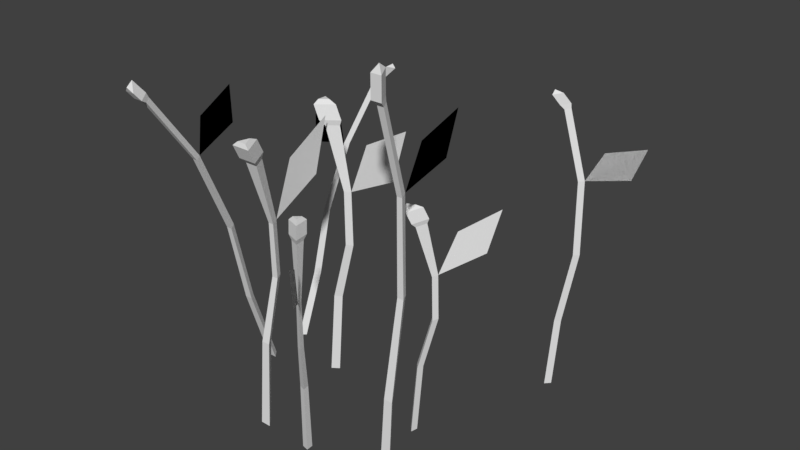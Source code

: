 # Source: Poppy_1.blend  (saved by Blender 2.79.0; exported with 4.5.12 LTS)
import bpy
from mathutils import Matrix  # noqa: F401  (used for matrix-valued properties, if any)

bpy.ops.wm.read_factory_settings(use_empty=True)
scene = bpy.context.scene
scene.name = 'Scene'

# ---- collections
col_collection_1 = bpy.data.collections.new('Collection 1'); scene.collection.children.link(col_collection_1)

# ---- materials (node trees are filled in below, after node groups)
mat_poppy_mat_001 = bpy.data.materials.new('Poppy_Mat.001')
mat_poppy_mat_001.alpha_threshold = 0.0
mat_poppy_mat_001.use_transparent_shadow = False
mat_poppy_mat_001.roughness = 0.5

# ---- material node trees

# ---- world
world_world = bpy.data.worlds.new('World'); scene.world = world_world
world_world.color = (0.05088, 0.05088, 0.05088)
world_world.use_sun_shadow = False
world_world.sun_shadow_jitter_overblur = 0.0
world_world.cycles.sampling_method = 'MANUAL'

# ---- meshes
me_poppy_2_001 = bpy.data.meshes.new('Poppy_2.001')
me_poppy_2_001.from_pydata([(0.3191, -0.07607, 0.3264), (0.314, 0.8725, 0.3262), (0.2914, -0.07607, 0.3264), (0.2966, 0.8725, 0.3262), (0.3126, 0.6561, 0.2687), (0.2966, 0.4115, 0.2659), (0.2938, 0.1666, 0.3091), (0.3053, 0.7594, 0.1971), (0.3053, -0.07607, 0.3079), (0.3053, 0.8768, 0.3083), (0.3053, 0.1669, 0.2905), (0.3053, 0.4134, 0.2475), (0.3053, 0.6596, 0.2505), (0.298, 0.6561, 0.2687), (0.3139, 0.4115, 0.2659), (0.3168, 0.1666, 0.3091), (0.3053, 0.7961, 0.07366), (0.3053, 0.6917, 0.1126), (0.3192, 0.8851, 0.3384), (0.2913, 0.8851, 0.3384), (0.3053, 0.8911, 0.3096), (0.3053, 0.7594, 0.1971), (0.3053, 0.6596, 0.2505), (0.3053, 0.7961, 0.07366), (0.3053, 0.6917, 0.1126), (0.3053, 0.9474, 0.3096), (0.2913, 0.9414, 0.3384), (0.3192, 0.9414, 0.3384), (0.3053, 0.9612, 0.3288), (-0.3075, 0.491, -0.1175), (-0.3075, 0.5693, -0.1197), (-0.3075, 0.4509, -0.2275), (-0.3075, 0.5278, -0.2153), (-0.3075, 0.6061, -0.3601), (-0.2948, 0.5982, -0.3832), (-0.3202, 0.5982, -0.3832), (-0.3075, 0.491, -0.1175), (-0.3075, 0.5693, -0.1197), (-0.318, 0.09718, -0.107), (-0.3154, 0.2747, -0.1545), (-0.3009, 0.4462, -0.2422), (-0.3075, 0.4509, -0.2275), (-0.3075, 0.2784, -0.1389), (-0.3075, 0.09979, -0.09085), (-0.3075, 0.5962, -0.3539), (-0.3075, -0.07312, -0.02138), (-0.3075, 0.5278, -0.2153), (-0.2971, 0.09718, -0.107), (-0.2997, 0.2747, -0.1545), (-0.3142, 0.4462, -0.2422), (-0.2996, 0.5909, -0.3681), (-0.2949, -0.07548, -0.03768), (-0.3154, 0.5909, -0.3681), (-0.3201, -0.07548, -0.03768), (0.3567, -0.07607, -0.27), (0.3561, 0.7, -0.2741), (0.3526, -0.07607, -0.2922), (0.3535, 0.7, -0.2881), (0.4022, 0.523, -0.2839), (0.4021, 0.3229, -0.2971), (0.3669, 0.1225, -0.2929), (0.4587, 0.6075, -0.3004), (0.3696, -0.07607, -0.2839), (0.3693, 0.7035, -0.2838), (0.3836, 0.1227, -0.2865), (0.4182, 0.3244, -0.2929), (0.4157, 0.5258, -0.2925), (0.4, 0.523, -0.2956), (0.4047, 0.3229, -0.2832), (0.3703, 0.1225, -0.2745), (0.558, 0.6375, -0.3189), (0.5267, 0.5521, -0.3131), (0.3472, 0.7104, -0.2681), (0.343, 0.7104, -0.2905), (0.3682, 0.7153, -0.2836), (0.4587, 0.6075, -0.3004), (0.4157, 0.5258, -0.2925), (0.558, 0.6375, -0.3189), (0.5267, 0.5521, -0.3131), (-0.2603, -0.05592, 0.119), (-0.265, 0.777, 0.4494), (-0.2855, -0.05592, 0.119), (-0.2808, 0.777, 0.4494), (-0.2663, 0.5962, 0.3234), (-0.2808, 0.3819, 0.2358), (-0.2834, 0.1599, 0.1883), (-0.2729, 0.6982, 0.2966), (-0.2729, -0.05297, 0.1027), (-0.2729, 0.7837, 0.4352), (-0.2729, 0.1632, 0.1721), (-0.2729, 0.3864, 0.2202), (-0.2729, 0.6021, 0.3087), (-0.2796, 0.5962, 0.3234), (-0.265, 0.3819, 0.2358), (-0.2625, 0.1599, 0.1883), (-0.2729, 0.7501, 0.201), (-0.2729, 0.6522, 0.1988), (-0.2602, 0.7862, 0.4645), (-0.2856, 0.7862, 0.4645), (-0.2729, 0.796, 0.4413), (-0.2729, 0.6982, 0.2966), (-0.2729, 0.6021, 0.3087), (-0.2729, 0.7501, 0.201), (-0.2729, 0.6522, 0.1988), (-0.07164, -0.07607, 0.3264), (-0.06882, 0.6354, 0.3173), (-0.09931, -0.07607, 0.3264), (-0.1021, 0.6354, 0.3173), (-0.07815, 0.4683, 0.2687), (-0.09412, 0.3219, 0.2659), (-0.09697, 0.1572, 0.3091), (-0.08547, 0.6112, 0.1971), (-0.08547, -0.07607, 0.3079), (-0.08547, 0.6387, 0.2837), (-0.08547, 0.1572, 0.2905), (-0.08547, 0.3232, 0.2475), (-0.08547, 0.4715, 0.2505), (-0.09279, 0.4683, 0.2687), (-0.07682, 0.3219, 0.2659), (-0.07398, 0.1572, 0.3091), (-0.08547, 0.6795, 0.07366), (-0.08547, 0.5405, 0.1126), (-0.06049, 0.6482, 0.329), (-0.1105, 0.6482, 0.329), (-0.08547, 0.6531, 0.2786), (-0.06049, 0.6849, 0.3458), (-0.1105, 0.6849, 0.3458), (-0.08547, 0.6897, 0.2954), (-0.07298, 0.696, 0.3421), (-0.09796, 0.696, 0.3421), (-0.08547, 0.6984, 0.3169), (0.228, -0.06086, 0.1313), (0.235, 0.5083, 0.1282), (0.2135, -0.06086, 0.1147), (0.2175, 0.5083, 0.1082), (0.2594, 0.3746, 0.09701), (0.2527, 0.2575, 0.08594), (0.2252, 0.1257, 0.1069), (0.2987, 0.489, 0.05495), (0.232, -0.06086, 0.1132), (0.2465, 0.5109, 0.1005), (0.2424, 0.1258, 0.1041), (0.2684, 0.2586, 0.08144), (0.2665, 0.3772, 0.08306), (0.2517, 0.3746, 0.08819), (0.2618, 0.2575, 0.09636), (0.2373, 0.1257, 0.1208), (0.3731, 0.5436, -0.01001), (0.3496, 0.4324, 0.01046), (0.2324, 0.5186, 0.1394), (0.2061, 0.5186, 0.1093), (0.2496, 0.5225, 0.09781), (0.2222, 0.5479, 0.1482), (0.196, 0.5479, 0.1181), (0.2395, 0.5518, 0.1066), (0.2179, 0.5568, 0.1388), (0.2047, 0.5568, 0.1237), (0.2265, 0.5587, 0.118), (-0.1272, -0.07607, 0.03899), (-0.1181, 0.6354, 0.04199), (-0.1266, -0.07607, 0.01133), (-0.1175, 0.6354, 0.008691), (-0.06931, 0.4683, 0.03363), (-0.06623, 0.3219, 0.01772), (-0.1093, 0.1572, 0.01401), (0.002387, 0.6112, 0.02774), (-0.1084, -0.07607, 0.02553), (-0.08416, 0.6387, 0.02601), (-0.09102, 0.1572, 0.02588), (-0.04796, 0.3232, 0.02674), (-0.05103, 0.4715, 0.02668), (-0.06902, 0.4683, 0.01899), (-0.06658, 0.3219, 0.03502), (-0.1098, 0.1572, 0.037), (0.1258, 0.6795, 0.03021), (0.0869, 0.5405, 0.02943), (-0.13, 0.6482, 0.05008), (-0.129, 0.6482, 0.0001324), (-0.07906, 0.6531, 0.02611), (-0.1468, 0.6849, 0.04975), (-0.1458, 0.6849, -0.0002033), (-0.09585, 0.6897, 0.02578), (-0.1429, 0.696, 0.03733), (-0.1424, 0.696, 0.01236), (-0.1174, 0.6984, 0.02535), (0.06188, -0.06086, 0.3425), (0.06485, 0.5083, 0.3496), (0.07883, -0.06086, 0.3283), (0.08526, 0.5083, 0.3324), (0.09556, 0.3746, 0.3746), (0.1068, 0.2575, 0.3681), (0.08632, 0.1257, 0.3401), (0.1368, 0.489, 0.4147), (0.0799, -0.06086, 0.3468), (0.09234, 0.5109, 0.3616), (0.08882, 0.1258, 0.3574), (0.111, 0.2586, 0.3838), (0.1094, 0.3772, 0.3819), (0.1045, 0.3746, 0.3671), (0.09617, 0.2575, 0.377), (0.07223, 0.1257, 0.3519), (0.2003, 0.5436, 0.4904), (0.1803, 0.4324, 0.4665), (0.05372, 0.5186, 0.3467), (0.08435, 0.5186, 0.321), (0.09497, 0.5225, 0.3648), (0.04509, 0.5479, 0.3364), (0.07571, 0.5479, 0.3107), (0.08633, 0.5518, 0.3545), (0.05463, 0.5568, 0.3322), (0.06994, 0.5568, 0.3194), (0.07525, 0.5587, 0.3412), (-0.2689, 0.8051, 0.4777), (-0.2942, 0.8051, 0.4777), (-0.2816, 0.8309, 0.4684), (-0.2804, 0.8184, 0.485), (-0.2958, 0.6281, -0.4032), (-0.2831, 0.6359, -0.3801), (-0.2704, 0.6281, -0.4032), (-0.279, 0.6396, -0.4028), (0.3273, 0.7358, -0.2788), (0.3315, 0.7358, -0.2564), (0.3525, 0.7407, -0.2719), (0.3331, 0.7471, -0.2648)], [], [(12, 9, 1, 4), (4, 1, 3, 13), (13, 3, 9, 12), (2, 6, 10, 8), (6, 5, 11, 10), (5, 13, 12, 11), (0, 15, 6, 2), (15, 14, 5, 6), (14, 4, 13, 5), (8, 10, 15, 0), (11, 12, 4, 14), (16, 12, 7), (15, 10, 11, 14), (16, 17, 12), (9, 3, 19, 20), (3, 1, 18, 19), (1, 9, 20, 18), (23, 21, 22), (23, 22, 24), (20, 19, 26, 25), (19, 18, 27, 26), (38, 39, 48, 47), (40, 50, 44, 41), (30, 31, 29), (50, 52, 35, 34), (39, 49, 40, 48), (48, 40, 41, 42), (37, 41, 46), (45, 43, 38, 53), (38, 43, 42, 39), (44, 50, 34, 33), (53, 38, 47, 51), (47, 48, 42, 43), (52, 44, 33, 35), (42, 41, 49, 39), (41, 44, 52, 49), (37, 36, 41), (30, 32, 31), (51, 47, 43, 45), (49, 52, 50, 40), (66, 63, 55, 58), (58, 55, 57, 67), (67, 57, 63, 66), (56, 60, 64, 62), (60, 59, 65, 64), (59, 67, 66, 65), (54, 69, 60, 56), (69, 68, 59, 60), (68, 58, 67, 59), (62, 64, 69, 54), (65, 66, 58, 68), (70, 66, 61), (69, 64, 65, 68), (70, 71, 66), (63, 57, 73, 74), (57, 55, 72, 73), (55, 63, 74, 72), (77, 75, 76), (77, 76, 78), (25, 26, 28), (26, 27, 28), (27, 25, 28), (18, 20, 25, 27), (91, 88, 80, 83), (83, 80, 82, 92), (92, 82, 88, 91), (81, 85, 89, 87), (85, 84, 90, 89), (84, 92, 91, 90), (79, 94, 85, 81), (94, 93, 84, 85), (93, 83, 92, 84), (87, 89, 94, 79), (90, 91, 83, 93), (95, 91, 86), (94, 89, 90, 93), (95, 96, 91), (88, 82, 98, 99), (82, 80, 97, 98), (80, 88, 99, 97), (102, 100, 101), (102, 101, 103), (116, 113, 105, 108), (108, 105, 107, 117), (117, 107, 113, 116), (106, 110, 114, 112), (110, 109, 115, 114), (109, 117, 116, 115), (104, 119, 110, 106), (119, 118, 109, 110), (118, 108, 117, 109), (112, 114, 119, 104), (115, 116, 108, 118), (120, 116, 111), (119, 114, 115, 118), (120, 121, 116), (113, 107, 123, 124), (107, 105, 122, 123), (105, 113, 124, 122), (124, 123, 126, 127), (123, 122, 125, 126), (122, 124, 127, 125), (127, 126, 129, 130), (126, 125, 128, 129), (125, 127, 130, 128), (128, 130, 129), (143, 140, 132, 135), (135, 132, 134, 144), (144, 134, 140, 143), (133, 137, 141, 139), (137, 136, 142, 141), (136, 144, 143, 142), (131, 146, 137, 133), (146, 145, 136, 137), (145, 135, 144, 136), (139, 141, 146, 131), (142, 143, 135, 145), (147, 143, 138), (146, 141, 142, 145), (147, 148, 143), (140, 134, 150, 151), (134, 132, 149, 150), (132, 140, 151, 149), (151, 150, 153, 154), (150, 149, 152, 153), (149, 151, 154, 152), (154, 153, 156, 157), (153, 152, 155, 156), (152, 154, 157, 155), (155, 157, 156), (170, 167, 159, 162), (162, 159, 161, 171), (171, 161, 167, 170), (160, 164, 168, 166), (164, 163, 169, 168), (163, 171, 170, 169), (158, 173, 164, 160), (173, 172, 163, 164), (172, 162, 171, 163), (166, 168, 173, 158), (169, 170, 162, 172), (174, 170, 165), (173, 168, 169, 172), (174, 175, 170), (167, 161, 177, 178), (161, 159, 176, 177), (159, 167, 178, 176), (178, 177, 180, 181), (177, 176, 179, 180), (176, 178, 181, 179), (181, 180, 183, 184), (180, 179, 182, 183), (179, 181, 184, 182), (182, 184, 183), (197, 194, 186, 189), (189, 186, 188, 198), (198, 188, 194, 197), (187, 191, 195, 193), (191, 190, 196, 195), (190, 198, 197, 196), (185, 200, 191, 187), (200, 199, 190, 191), (199, 189, 198, 190), (193, 195, 200, 185), (196, 197, 189, 199), (201, 197, 192), (200, 195, 196, 199), (201, 202, 197), (194, 188, 204, 205), (188, 186, 203, 204), (186, 194, 205, 203), (205, 204, 207, 208), (204, 203, 206, 207), (203, 205, 208, 206), (208, 207, 210, 211), (207, 206, 209, 210), (206, 208, 211, 209), (209, 211, 210), (99, 98, 213, 214), (98, 97, 212, 213), (97, 99, 214, 212), (214, 213, 215), (213, 212, 215), (212, 214, 215), (34, 35, 216, 218), (218, 216, 219), (33, 34, 218, 217), (35, 33, 217, 216), (74, 73, 220, 222), (217, 218, 219), (216, 217, 219), (73, 72, 221, 220), (72, 74, 222, 221), (221, 222, 223), (220, 221, 223), (222, 220, 223)])
me_poppy_2_001.polygons.foreach_set('use_smooth', [True] * 196)
_k = set([(0, 15), (1, 3), (1, 4), (1, 9), (1, 18), (2, 6), (3, 9), (3, 13), (3, 19), (4, 12), (4, 13), (4, 14), (5, 6), (5, 11), (5, 13), (5, 14), (6, 10), (6, 15), (8, 10), (9, 12), (9, 20), (10, 11), (10, 15), (11, 12), (11, 14), (12, 13), (14, 15), (18, 19), (18, 20), (18, 27), (19, 20), (19, 26), (20, 25), (25, 26), (25, 27), (25, 28), (26, 27), (26, 28), (27, 28), (33, 34), (33, 35), (33, 44), (33, 217), (34, 35), (34, 50), (34, 218), (35, 52), (35, 216), (38, 39), (38, 43), (38, 47), (38, 53), (39, 42), (39, 48), (39, 49), (40, 41), (40, 48), (40, 49), (40, 50), (41, 42), (41, 44), (41, 49), (42, 43), (42, 48), (43, 45), (43, 47), (44, 50), (44, 52), (47, 48), (47, 51), (49, 52), (50, 52), (54, 69), (55, 57), (55, 58), (55, 63), (55, 72), (56, 60), (57, 63), (57, 67), (57, 73), (58, 66), (58, 67), (58, 68), (59, 60), (59, 65), (59, 67), (59, 68), (60, 64), (60, 69), (62, 64), (63, 66), (63, 74), (64, 65), (64, 69), (65, 66), (65, 68), (66, 67), (68, 69), (72, 73), (72, 74), (72, 221), (73, 74), (73, 220), (74, 222), (79, 94), (80, 82), (80, 83), (80, 88), (80, 97), (81, 85), (82, 88), (82, 92), (82, 98), (83, 91), (83, 92), (83, 93), (84, 85), (84, 90), (84, 92), (84, 93), (85, 89), (85, 94), (87, 89), (88, 91), (88, 99), (89, 90), (89, 94), (90, 91), (90, 93), (91, 92), (93, 94), (97, 98), (97, 99), (97, 212), (98, 99), (98, 213), (99, 214), (104, 119), (105, 107), (105, 108), (105, 113), (105, 122), (106, 110), (107, 113), (107, 117), (107, 123), (108, 116), (108, 117), (108, 118), (109, 110), (109, 115), (109, 117), (109, 118), (110, 114), (110, 119), (112, 114), (113, 116), (113, 124), (114, 115), (114, 119), (115, 116), (115, 118), (116, 117), (118, 119), (122, 123), (122, 124), (122, 125), (123, 124), (123, 126), (124, 127), (125, 126), (125, 127), (125, 128), (126, 127), (126, 129), (127, 130), (128, 129), (128, 130), (129, 130), (131, 146), (132, 134), (132, 135), (132, 140), (132, 149), (133, 137), (134, 140), (134, 144), (134, 150), (135, 143), (135, 144), (135, 145), (136, 137), (136, 142), (136, 144), (136, 145), (137, 141), (137, 146), (139, 141), (140, 143), (140, 151), (141, 142), (141, 146), (142, 143), (142, 145), (143, 144), (145, 146), (149, 150), (149, 151), (149, 152), (150, 151), (150, 153), (151, 154), (152, 153), (152, 154), (152, 155), (153, 154), (153, 156), (154, 157), (155, 156), (155, 157), (156, 157), (158, 173), (159, 161), (159, 162), (159, 167), (159, 176), (160, 164), (161, 167), (161, 171), (161, 177), (162, 170), (162, 171), (162, 172), (163, 164), (163, 169), (163, 171), (163, 172), (164, 168), (164, 173), (166, 168), (167, 170), (167, 178), (168, 169), (168, 173), (169, 170), (169, 172), (170, 171), (172, 173), (176, 177), (176, 178), (176, 179), (177, 178), (177, 180), (178, 181), (179, 180), (179, 181), (179, 182), (180, 181), (180, 183), (181, 184), (182, 183), (182, 184), (183, 184), (185, 200), (186, 188), (186, 189), (186, 194), (186, 203), (187, 191), (188, 194), (188, 198), (188, 204), (189, 197), (189, 198), (189, 199), (190, 191), (190, 196), (190, 198), (190, 199), (191, 195), (191, 200), (193, 195), (194, 197), (194, 205), (195, 196), (195, 200), (196, 197), (196, 199), (197, 198), (199, 200), (203, 204), (203, 205), (203, 206), (204, 205), (204, 207), (205, 208), (206, 207), (206, 208), (206, 209), (207, 208), (207, 210), (208, 211), (209, 210), (209, 211), (210, 211), (212, 213), (212, 214), (212, 215), (213, 214), (213, 215), (214, 215), (216, 217), (216, 218), (216, 219), (217, 218), (217, 219), (218, 219), (220, 221), (220, 222), (220, 223), (221, 222), (221, 223), (222, 223)])
me_poppy_2_001.attributes.new('sharp_edge', 'BOOLEAN', 'EDGE').data.foreach_set('value', [ (min(e.vertices), max(e.vertices)) in _k for e in me_poppy_2_001.edges])
_uv = me_poppy_2_001.uv_layers.new(name='UVMap')
_uv.uv.foreach_set('vector', [0.3871, 0.3836, 0.3921, 0.3836, 0.3921, 0.3886, 0.3871, 0.3886, 0.3871, 0.3836, 0.3921, 0.3836, 0.3921, 0.3886, 0.3871, 0.3886, 0.3871, 0.3836, 0.3921, 0.3836, 0.3921, 0.3886, 0.3871, 0.3886, 0.3871, 0.3836, 0.3921, 0.3836, 0.3921, 0.3886, 0.3871, 0.3886, 0.3871, 0.3836, 0.3921, 0.3836, 0.3921, 0.3886, 0.3871, 0.3886, 0.3871, 0.3836, 0.3921, 0.3836, 0.3921, 0.3886, 0.3871, 0.3886, 0.3871, 0.3836, 0.3921, 0.3836, 0.3921, 0.3886, 0.3871, 0.3886, 0.3871, 0.3836, 0.3921, 0.3836, 0.3921, 0.3886, 0.3871, 0.3886, 0.3871, 0.3836, 0.3921, 0.3836, 0.3921, 0.3886, 0.3871, 0.3886, 0.3871, 0.3836, 0.3921, 0.3836, 0.3921, 0.3886, 0.3871, 0.3886, 0.3871, 0.3836, 0.3921, 0.3836, 0.3921, 0.3886, 0.3871, 0.3886, 0.3871, 0.3836, 0.3921, 0.3836, 0.3921, 0.3886, 0.3871, 0.3836, 0.3921, 0.3836, 0.3921, 0.3886, 0.3871, 0.3886, 0.3871, 0.3836, 0.3921, 0.3836, 0.3921, 0.3886, 0.3871, 0.3836, 0.3921, 0.3836, 0.3921, 0.3886, 0.3871, 0.3886, 0.3871, 0.3836, 0.3921, 0.3836, 0.3921, 0.3886, 0.3871, 0.3886, 0.3871, 0.3836, 0.3921, 0.3836, 0.3921, 0.3886, 0.3871, 0.3886, 0.3871, 0.3836, 0.3921, 0.3836, 0.3921, 0.3886, 0.3871, 0.3836, 0.3921, 0.3836, 0.3921, 0.3886, 0.3871, 0.3886, 0.3921, 0.3886, 0.3921, 0.3886, 0.3871, 0.3886, 0.3871, 0.3886, 0.3921, 0.3886, 0.3921, 0.3886, 0.3871, 0.3886, 0.3871, 0.3836, 0.3921, 0.3836, 0.3921, 0.3886, 0.3871, 0.3886, 0.3871, 0.3836, 0.3921, 0.3836, 0.3921, 0.3886, 0.3871, 0.3886, 0.3871, 0.3836, 0.3921, 0.3836, 0.3921, 0.3886, 0.3871, 0.3836, 0.3921, 0.3836, 0.3921, 0.3886, 0.3871, 0.3886, 0.3871, 0.3836, 0.3921, 0.3836, 0.3921, 0.3886, 0.3871, 0.3886, 0.3871, 0.3836, 0.3921, 0.3836, 0.3921, 0.3886, 0.3871, 0.3886, 0.3871, 0.3836, 0.3921, 0.3836, 0.3921, 0.3886, 0.3871, 0.3836, 0.3921, 0.3836, 0.3921, 0.3886, 0.3871, 0.3886, 0.3871, 0.3836, 0.3921, 0.3836, 0.3921, 0.3886, 0.3871, 0.3886, 0.3871, 0.3836, 0.3921, 0.3836, 0.3921, 0.3886, 0.3871, 0.3886, 0.3871, 0.3836, 0.3921, 0.3836, 0.3921, 0.3886, 0.3871, 0.3886, 0.3871, 0.3836, 0.3921, 0.3836, 0.3921, 0.3886, 0.3871, 0.3886, 0.3871, 0.3836, 0.3921, 0.3836, 0.3921, 0.3886, 0.3871, 0.3886, 0.3871, 0.3836, 0.3921, 0.3836, 0.3921, 0.3886, 0.3871, 0.3886, 0.3871, 0.3836, 0.3921, 0.3836, 0.3921, 0.3886, 0.3871, 0.3886, 0.3871, 0.3836, 0.3921, 0.3836, 0.3921, 0.3886, 0.3871, 0.3836, 0.3921, 0.3836, 0.3921, 0.3886, 0.3871, 0.3836, 0.3921, 0.3836, 0.3921, 0.3886, 0.3871, 0.3886, 0.3871, 0.3836, 0.3921, 0.3836, 0.3921, 0.3886, 0.3871, 0.3886, 0.3871, 0.3836, 0.3921, 0.3836, 0.3921, 0.3886, 0.3871, 0.3886, 0.3871, 0.3836, 0.3921, 0.3836, 0.3921, 0.3886, 0.3871, 0.3886, 0.3871, 0.3836, 0.3921, 0.3836, 0.3921, 0.3886, 0.3871, 0.3886, 0.3871, 0.3836, 0.3921, 0.3836, 0.3921, 0.3886, 0.3871, 0.3886, 0.3871, 0.3836, 0.3921, 0.3836, 0.3921, 0.3886, 0.3871, 0.3886, 0.3871, 0.3836, 0.3921, 0.3836, 0.3921, 0.3886, 0.3871, 0.3886, 0.3871, 0.3836, 0.3921, 0.3836, 0.3921, 0.3886, 0.3871, 0.3886, 0.3871, 0.3836, 0.3921, 0.3836, 0.3921, 0.3886, 0.3871, 0.3886, 0.3871, 0.3836, 0.3921, 0.3836, 0.3921, 0.3886, 0.3871, 0.3886, 0.3871, 0.3836, 0.3921, 0.3836, 0.3921, 0.3886, 0.3871, 0.3886, 0.3871, 0.3836, 0.3921, 0.3836, 0.3921, 0.3886, 0.3871, 0.3886, 0.3871, 0.3836, 0.3921, 0.3836, 0.3921, 0.3886, 0.3871, 0.3836, 0.3921, 0.3836, 0.3921, 0.3886, 0.3871, 0.3886, 0.3871, 0.3836, 0.3921, 0.3836, 0.3921, 0.3886, 0.3871, 0.3836, 0.3921, 0.3836, 0.3921, 0.3886, 0.3871, 0.3886, 0.3871, 0.3836, 0.3921, 0.3836, 0.3921, 0.3886, 0.3871, 0.3886, 0.3871, 0.3836, 0.3921, 0.3836, 0.3921, 0.3886, 0.3871, 0.3886, 0.3871, 0.3836, 0.3921, 0.3836, 0.3921, 0.3886, 0.3871, 0.3836, 0.3921, 0.3836, 0.3921, 0.3886, 0.3871, 0.3886, 0.3921, 0.3886, 0.3871, 0.3886, 0.3871, 0.3886, 0.3921, 0.3886, 0.3871, 0.3886, 0.3871, 0.3886, 0.3921, 0.3886, 0.3871, 0.3886, 0.3871, 0.3886, 0.3921, 0.3886, 0.3921, 0.3886, 0.3871, 0.3886, 0.3871, 0.3836, 0.3921, 0.3836, 0.3921, 0.3886, 0.3871, 0.3886, 0.3871, 0.3836, 0.3921, 0.3836, 0.3921, 0.3886, 0.3871, 0.3886, 0.3871, 0.3836, 0.3921, 0.3836, 0.3921, 0.3886, 0.3871, 0.3886, 0.3871, 0.3836, 0.3921, 0.3836, 0.3921, 0.3886, 0.3871, 0.3886, 0.3871, 0.3836, 0.3921, 0.3836, 0.3921, 0.3886, 0.3871, 0.3886, 0.3871, 0.3836, 0.3921, 0.3836, 0.3921, 0.3886, 0.3871, 0.3886, 0.3871, 0.3836, 0.3921, 0.3836, 0.3921, 0.3886, 0.3871, 0.3886, 0.3871, 0.3836, 0.3921, 0.3836, 0.3921, 0.3886, 0.3871, 0.3886, 0.3871, 0.3836, 0.3921, 0.3836, 0.3921, 0.3886, 0.3871, 0.3886, 0.3871, 0.3836, 0.3921, 0.3836, 0.3921, 0.3886, 0.3871, 0.3886, 0.3871, 0.3836, 0.3921, 0.3836, 0.3921, 0.3886, 0.3871, 0.3886, 0.3871, 0.3836, 0.3921, 0.3836, 0.3921, 0.3886, 0.3871, 0.3836, 0.3921, 0.3836, 0.3921, 0.3886, 0.3871, 0.3886, 0.3871, 0.3836, 0.3921, 0.3836, 0.3921, 0.3886, 0.3871, 0.3836, 0.3921, 0.3836, 0.3921, 0.3886, 0.3871, 0.3886, 0.3871, 0.3836, 0.3921, 0.3836, 0.3921, 0.3886, 0.3871, 0.3886, 0.3871, 0.3836, 0.3921, 0.3836, 0.3921, 0.3886, 0.3871, 0.3886, 0.3871, 0.3836, 0.3921, 0.3836, 0.3921, 0.3886, 0.3871, 0.3836, 0.3921, 0.3836, 0.3921, 0.3886, 0.3871, 0.3836, 0.3921, 0.3836, 0.3921, 0.3886, 0.3871, 0.3886, 0.3871, 0.3836, 0.3921, 0.3836, 0.3921, 0.3886, 0.3871, 0.3886, 0.3871, 0.3836, 0.3921, 0.3836, 0.3921, 0.3886, 0.3871, 0.3886, 0.3871, 0.3836, 0.3921, 0.3836, 0.3921, 0.3886, 0.3871, 0.3886, 0.3871, 0.3836, 0.3921, 0.3836, 0.3921, 0.3886, 0.3871, 0.3886, 0.3871, 0.3836, 0.3921, 0.3836, 0.3921, 0.3886, 0.3871, 0.3886, 0.3871, 0.3836, 0.3921, 0.3836, 0.3921, 0.3886, 0.3871, 0.3886, 0.3871, 0.3836, 0.3921, 0.3836, 0.3921, 0.3886, 0.3871, 0.3886, 0.3871, 0.3836, 0.3921, 0.3836, 0.3921, 0.3886, 0.3871, 0.3886, 0.3871, 0.3836, 0.3921, 0.3836, 0.3921, 0.3886, 0.3871, 0.3886, 0.3871, 0.3836, 0.3921, 0.3836, 0.3921, 0.3886, 0.3871, 0.3886, 0.3871, 0.3836, 0.3921, 0.3836, 0.3921, 0.3886, 0.3871, 0.3836, 0.3921, 0.3836, 0.3921, 0.3886, 0.3871, 0.3886, 0.3871, 0.3836, 0.3921, 0.3836, 0.3921, 0.3886, 0.3871, 0.3837, 0.392, 0.3837, 0.392, 0.3886, 0.3871, 0.3886, 0.3871, 0.3837, 0.392, 0.3837, 0.392, 0.3886, 0.3871, 0.3886, 0.3871, 0.3837, 0.392, 0.3837, 0.392, 0.3886, 0.3871, 0.3886, 0.3871, 0.3837, 0.392, 0.3837, 0.392, 0.3886, 0.3871, 0.3886, 0.3871, 0.3837, 0.392, 0.3837, 0.392, 0.3886, 0.3871, 0.3886, 0.3871, 0.3837, 0.392, 0.3837, 0.392, 0.3886, 0.3871, 0.3886, 0.3871, 0.3837, 0.392, 0.3837, 0.392, 0.3886, 0.3871, 0.3886, 0.3871, 0.3837, 0.392, 0.3837, 0.392, 0.3886, 0.3871, 0.3886, 0.3871, 0.3837, 0.392, 0.3837, 0.392, 0.3886, 0.3871, 0.3886, 0.3871, 0.3837, 0.392, 0.3837, 0.392, 0.3886, 0.3871, 0.3836, 0.3921, 0.3836, 0.3921, 0.3886, 0.3871, 0.3886, 0.3871, 0.3836, 0.3921, 0.3836, 0.3921, 0.3886, 0.3871, 0.3886, 0.3871, 0.3836, 0.3921, 0.3836, 0.3921, 0.3886, 0.3871, 0.3886, 0.3871, 0.3836, 0.3921, 0.3836, 0.3921, 0.3886, 0.3871, 0.3886, 0.3871, 0.3836, 0.3921, 0.3836, 0.3921, 0.3886, 0.3871, 0.3886, 0.3871, 0.3836, 0.3921, 0.3836, 0.3921, 0.3886, 0.3871, 0.3886, 0.3871, 0.3836, 0.3921, 0.3836, 0.3921, 0.3886, 0.3871, 0.3886, 0.3871, 0.3836, 0.3921, 0.3836, 0.3921, 0.3886, 0.3871, 0.3886, 0.3871, 0.3836, 0.3921, 0.3836, 0.3921, 0.3886, 0.3871, 0.3886, 0.3871, 0.3836, 0.3921, 0.3836, 0.3921, 0.3886, 0.3871, 0.3886, 0.3871, 0.3836, 0.3921, 0.3836, 0.3921, 0.3886, 0.3871, 0.3886, 0.3871, 0.3836, 0.3921, 0.3836, 0.3921, 0.3886, 0.3871, 0.3836, 0.3921, 0.3836, 0.3921, 0.3886, 0.3871, 0.3886, 0.3871, 0.3836, 0.3921, 0.3836, 0.3921, 0.3886, 0.3871, 0.3837, 0.392, 0.3837, 0.392, 0.3886, 0.3871, 0.3886, 0.3871, 0.3837, 0.392, 0.3837, 0.392, 0.3886, 0.3871, 0.3886, 0.3871, 0.3837, 0.392, 0.3837, 0.392, 0.3886, 0.3871, 0.3886, 0.3871, 0.3837, 0.392, 0.3837, 0.392, 0.3886, 0.3871, 0.3886, 0.3871, 0.3837, 0.392, 0.3837, 0.392, 0.3886, 0.3871, 0.3886, 0.3871, 0.3837, 0.392, 0.3837, 0.392, 0.3886, 0.3871, 0.3886, 0.3871, 0.3837, 0.392, 0.3837, 0.392, 0.3886, 0.3871, 0.3886, 0.3871, 0.3837, 0.392, 0.3837, 0.392, 0.3886, 0.3871, 0.3886, 0.3871, 0.3837, 0.392, 0.3837, 0.392, 0.3886, 0.3871, 0.3886, 0.3871, 0.3837, 0.392, 0.3837, 0.392, 0.3886, 0.3871, 0.3836, 0.3921, 0.3836, 0.3921, 0.3886, 0.3871, 0.3886, 0.3871, 0.3836, 0.3921, 0.3836, 0.3921, 0.3886, 0.3871, 0.3886, 0.3871, 0.3836, 0.3921, 0.3836, 0.3921, 0.3886, 0.3871, 0.3886, 0.3871, 0.3836, 0.3921, 0.3836, 0.3921, 0.3886, 0.3871, 0.3886, 0.3871, 0.3836, 0.3921, 0.3836, 0.3921, 0.3886, 0.3871, 0.3886, 0.3871, 0.3836, 0.3921, 0.3836, 0.3921, 0.3886, 0.3871, 0.3886, 0.3871, 0.3836, 0.3921, 0.3836, 0.3921, 0.3886, 0.3871, 0.3886, 0.3871, 0.3836, 0.3921, 0.3836, 0.3921, 0.3886, 0.3871, 0.3886, 0.3871, 0.3836, 0.3921, 0.3836, 0.3921, 0.3886, 0.3871, 0.3886, 0.3871, 0.3836, 0.3921, 0.3836, 0.3921, 0.3886, 0.3871, 0.3886, 0.3871, 0.3836, 0.3921, 0.3836, 0.3921, 0.3886, 0.3871, 0.3886, 0.3871, 0.3836, 0.3921, 0.3836, 0.3921, 0.3886, 0.3871, 0.3836, 0.3921, 0.3836, 0.3921, 0.3886, 0.3871, 0.3886, 0.3871, 0.3836, 0.3921, 0.3836, 0.3921, 0.3886, 0.3871, 0.3837, 0.392, 0.3837, 0.392, 0.3886, 0.3871, 0.3886, 0.3871, 0.3837, 0.392, 0.3837, 0.392, 0.3886, 0.3871, 0.3886, 0.3871, 0.3837, 0.392, 0.3837, 0.392, 0.3886, 0.3871, 0.3886, 0.3871, 0.3837, 0.392, 0.3837, 0.392, 0.3886, 0.3871, 0.3886, 0.3871, 0.3837, 0.392, 0.3837, 0.392, 0.3886, 0.3871, 0.3886, 0.3871, 0.3837, 0.392, 0.3837, 0.392, 0.3886, 0.3871, 0.3886, 0.3871, 0.3837, 0.392, 0.3837, 0.392, 0.3886, 0.3871, 0.3886, 0.3871, 0.3837, 0.392, 0.3837, 0.392, 0.3886, 0.3871, 0.3886, 0.3871, 0.3837, 0.392, 0.3837, 0.392, 0.3886, 0.3871, 0.3886, 0.3871, 0.3837, 0.392, 0.3837, 0.392, 0.3886, 0.3871, 0.3836, 0.3921, 0.3836, 0.3921, 0.3886, 0.3871, 0.3886, 0.3871, 0.3836, 0.3921, 0.3836, 0.3921, 0.3886, 0.3871, 0.3886, 0.3871, 0.3836, 0.3921, 0.3836, 0.3921, 0.3886, 0.3871, 0.3886, 0.3871, 0.3836, 0.3921, 0.3836, 0.3921, 0.3886, 0.3871, 0.3886, 0.3871, 0.3836, 0.3921, 0.3836, 0.3921, 0.3886, 0.3871, 0.3886, 0.3871, 0.3836, 0.3921, 0.3836, 0.3921, 0.3886, 0.3871, 0.3886, 0.3871, 0.3836, 0.3921, 0.3836, 0.3921, 0.3886, 0.3871, 0.3886, 0.3871, 0.3836, 0.3921, 0.3836, 0.3921, 0.3886, 0.3871, 0.3886, 0.3871, 0.3836, 0.3921, 0.3836, 0.3921, 0.3886, 0.3871, 0.3886, 0.3871, 0.3836, 0.3921, 0.3836, 0.3921, 0.3886, 0.3871, 0.3886, 0.3871, 0.3836, 0.3921, 0.3836, 0.3921, 0.3886, 0.3871, 0.3886, 0.3871, 0.3836, 0.3921, 0.3836, 0.3921, 0.3886, 0.3871, 0.3836, 0.3921, 0.3836, 0.3921, 0.3886, 0.3871, 0.3886, 0.3871, 0.3836, 0.3921, 0.3836, 0.3921, 0.3886, 0.3871, 0.3837, 0.392, 0.3837, 0.392, 0.3886, 0.3871, 0.3886, 0.3871, 0.3837, 0.392, 0.3837, 0.392, 0.3886, 0.3871, 0.3886, 0.3871, 0.3837, 0.392, 0.3837, 0.392, 0.3886, 0.3871, 0.3886, 0.3871, 0.3837, 0.392, 0.3837, 0.392, 0.3886, 0.3871, 0.3886, 0.3871, 0.3837, 0.392, 0.3837, 0.392, 0.3886, 0.3871, 0.3886, 0.3871, 0.3837, 0.392, 0.3837, 0.392, 0.3886, 0.3871, 0.3886, 0.3871, 0.3837, 0.392, 0.3837, 0.392, 0.3886, 0.3871, 0.3886, 0.3871, 0.3837, 0.392, 0.3837, 0.392, 0.3886, 0.3871, 0.3886, 0.3871, 0.3837, 0.392, 0.3837, 0.392, 0.3886, 0.3871, 0.3886, 0.3871, 0.3837, 0.392, 0.3837, 0.392, 0.3886, 0.3871, 0.3886, 0.3921, 0.3886, 0.3921, 0.3886, 0.3871, 0.3886, 0.3871, 0.3886, 0.3921, 0.3886, 0.3921, 0.3886, 0.3871, 0.3886, 0.3871, 0.3886, 0.3921, 0.3886, 0.3921, 0.3886, 0.3871, 0.3886, 0.3871, 0.3886, 0.3921, 0.3886, 0.3871, 0.3886, 0.3871, 0.3886, 0.3921, 0.3886, 0.3871, 0.3886, 0.3871, 0.3886, 0.3921, 0.3886, 0.3871, 0.3886, 0.3871, 0.3886, 0.3921, 0.3886, 0.3921, 0.3886, 0.3871, 0.3886, 0.3871, 0.3886, 0.3921, 0.3886, 0.3871, 0.3886, 0.3871, 0.3886, 0.3921, 0.3886, 0.3921, 0.3886, 0.3871, 0.3886, 0.3871, 0.3886, 0.3921, 0.3886, 0.3921, 0.3886, 0.3871, 0.3886, 0.3871, 0.3886, 0.3921, 0.3886, 0.3921, 0.3886, 0.3871, 0.3886, 0.3871, 0.3886, 0.3921, 0.3886, 0.3871, 0.3886, 0.3871, 0.3886, 0.3921, 0.3886, 0.3871, 0.3886, 0.3871, 0.3886, 0.3921, 0.3886, 0.3921, 0.3886, 0.3871, 0.3886, 0.3871, 0.3886, 0.3921, 0.3886, 0.3921, 0.3886, 0.3871, 0.3886, 0.3871, 0.3886, 0.3921, 0.3886, 0.3871, 0.3886, 0.3871, 0.3886, 0.3921, 0.3886, 0.3871, 0.3886, 0.3871, 0.3886, 0.3921, 0.3886, 0.3871, 0.3886])
_ca = me_poppy_2_001.color_attributes.new('Col', 'BYTE_COLOR', 'CORNER')
_ca.data.foreach_set('color', [1.0, 1.0, 1.0, 1.0, 1.0, 1.0, 1.0, 1.0, 1.0, 1.0, 1.0, 1.0, 1.0, 1.0, 1.0, 1.0, 1.0, 1.0, 1.0, 1.0, 1.0, 1.0, 1.0, 1.0, 1.0, 1.0, 1.0, 1.0, 1.0, 1.0, 1.0, 1.0, 1.0, 1.0, 1.0, 1.0, 1.0, 1.0, 1.0, 1.0, 1.0, 1.0, 1.0, 1.0, 1.0, 1.0, 1.0, 1.0, 1.0, 1.0, 1.0, 1.0, 1.0, 1.0, 1.0, 1.0, 1.0, 1.0, 1.0, 1.0, 1.0, 1.0, 1.0, 1.0, 1.0, 1.0, 1.0, 1.0, 1.0, 1.0, 1.0, 1.0, 1.0, 1.0, 1.0, 1.0, 1.0, 1.0, 1.0, 1.0, 1.0, 1.0, 1.0, 1.0, 1.0, 1.0, 1.0, 1.0, 1.0, 1.0, 1.0, 1.0, 1.0, 1.0, 1.0, 1.0, 1.0, 1.0, 1.0, 1.0, 1.0, 1.0, 1.0, 1.0, 1.0, 1.0, 1.0, 1.0, 1.0, 1.0, 1.0, 1.0, 1.0, 1.0, 1.0, 1.0, 1.0, 1.0, 1.0, 1.0, 1.0, 1.0, 1.0, 1.0, 1.0, 1.0, 1.0, 1.0, 1.0, 1.0, 1.0, 1.0, 1.0, 1.0, 1.0, 1.0, 1.0, 1.0, 1.0, 1.0, 1.0, 1.0, 1.0, 1.0, 1.0, 1.0, 1.0, 1.0, 1.0, 1.0, 1.0, 1.0, 1.0, 1.0, 1.0, 1.0, 1.0, 1.0, 1.0, 1.0, 1.0, 1.0, 1.0, 1.0, 1.0, 1.0, 1.0, 1.0, 1.0, 1.0, 1.0, 1.0, 1.0, 1.0, 1.0, 1.0, 1.0, 1.0, 1.0, 1.0, 1.0, 1.0, 1.0, 1.0, 1.0, 1.0, 1.0, 1.0, 1.0, 1.0, 1.0, 1.0, 1.0, 1.0, 1.0, 1.0, 1.0, 1.0, 1.0, 1.0, 1.0, 1.0, 1.0, 1.0, 1.0, 1.0, 1.0, 1.0, 1.0, 1.0, 1.0, 1.0, 1.0, 1.0, 1.0, 1.0, 1.0, 1.0, 1.0, 1.0, 1.0, 1.0, 1.0, 1.0, 1.0, 1.0, 1.0, 1.0, 1.0, 1.0, 1.0, 1.0, 1.0, 1.0, 1.0, 1.0, 1.0, 1.0, 1.0, 1.0, 1.0, 1.0, 1.0, 1.0, 1.0, 1.0, 1.0, 1.0, 1.0, 1.0, 1.0, 1.0, 1.0, 1.0, 1.0, 1.0, 1.0, 1.0, 1.0, 1.0, 1.0, 1.0, 1.0, 1.0, 1.0, 1.0, 1.0, 1.0, 1.0, 1.0, 1.0, 1.0, 1.0, 1.0, 1.0, 1.0, 1.0, 1.0, 1.0, 1.0, 1.0, 1.0, 1.0, 1.0, 1.0, 1.0, 1.0, 1.0, 1.0, 1.0, 1.0, 1.0, 1.0, 1.0, 1.0, 1.0, 1.0, 1.0, 1.0, 1.0, 1.0, 1.0, 1.0, 1.0, 1.0, 1.0, 1.0, 1.0, 1.0, 1.0, 1.0, 1.0, 1.0, 1.0, 1.0, 1.0, 1.0, 1.0, 1.0, 1.0, 1.0, 1.0, 1.0, 1.0, 1.0, 1.0, 1.0, 1.0, 1.0, 1.0, 1.0, 1.0, 1.0, 1.0, 1.0, 1.0, 1.0, 1.0, 1.0, 1.0, 1.0, 1.0, 1.0, 1.0, 1.0, 1.0, 1.0, 1.0, 1.0, 1.0, 1.0, 1.0, 1.0, 1.0, 1.0, 1.0, 1.0, 1.0, 1.0, 1.0, 1.0, 1.0, 1.0, 1.0, 1.0, 1.0, 1.0, 1.0, 1.0, 1.0, 1.0, 1.0, 1.0, 1.0, 1.0, 1.0, 1.0, 1.0, 1.0, 1.0, 1.0, 1.0, 1.0, 1.0, 1.0, 1.0, 1.0, 1.0, 1.0, 1.0, 1.0, 1.0, 1.0, 1.0, 1.0, 1.0, 1.0, 1.0, 1.0, 1.0, 1.0, 1.0, 1.0, 1.0, 1.0, 1.0, 1.0, 1.0, 1.0, 1.0, 1.0, 1.0, 1.0, 1.0, 1.0, 1.0, 1.0, 1.0, 1.0, 1.0, 1.0, 1.0, 1.0, 1.0, 1.0, 1.0, 1.0, 1.0, 1.0, 1.0, 1.0, 1.0, 1.0, 1.0, 1.0, 1.0, 1.0, 1.0, 1.0, 1.0, 1.0, 1.0, 1.0, 1.0, 1.0, 1.0, 1.0, 1.0, 1.0, 1.0, 1.0, 1.0, 1.0, 1.0, 1.0, 1.0, 1.0, 1.0, 1.0, 1.0, 1.0, 1.0, 1.0, 1.0, 1.0, 1.0, 1.0, 1.0, 1.0, 1.0, 1.0, 1.0, 1.0, 1.0, 1.0, 1.0, 1.0, 1.0, 1.0, 1.0, 1.0, 1.0, 1.0, 1.0, 1.0, 1.0, 1.0, 1.0, 1.0, 1.0, 1.0, 1.0, 1.0, 1.0, 1.0, 1.0, 1.0, 1.0, 1.0, 1.0, 1.0, 1.0, 1.0, 1.0, 1.0, 1.0, 1.0, 1.0, 1.0, 1.0, 1.0, 1.0, 1.0, 1.0, 1.0, 1.0, 1.0, 1.0, 1.0, 1.0, 1.0, 1.0, 1.0, 1.0, 1.0, 1.0, 1.0, 1.0, 1.0, 1.0, 1.0, 1.0, 1.0, 1.0, 1.0, 1.0, 1.0, 1.0, 1.0, 1.0, 1.0, 1.0, 1.0, 1.0, 1.0, 1.0, 1.0, 1.0, 1.0, 1.0, 1.0, 1.0, 1.0, 1.0, 1.0, 1.0, 1.0, 1.0, 1.0, 1.0, 1.0, 1.0, 1.0, 1.0, 1.0, 1.0, 1.0, 1.0, 1.0, 1.0, 1.0, 1.0, 1.0, 1.0, 1.0, 1.0, 1.0, 1.0, 1.0, 1.0, 1.0, 1.0, 1.0, 1.0, 1.0, 1.0, 1.0, 1.0, 1.0, 1.0, 1.0, 1.0, 1.0, 1.0, 1.0, 1.0, 1.0, 1.0, 1.0, 1.0, 1.0, 1.0, 1.0, 1.0, 1.0, 1.0, 1.0, 1.0, 1.0, 1.0, 1.0, 1.0, 1.0, 1.0, 1.0, 1.0, 1.0, 1.0, 1.0, 1.0, 1.0, 1.0, 1.0, 1.0, 1.0, 1.0, 1.0, 1.0, 1.0, 1.0, 1.0, 1.0, 1.0, 1.0, 1.0, 1.0, 1.0, 1.0, 1.0, 1.0, 1.0, 1.0, 1.0, 1.0, 1.0, 1.0, 1.0, 1.0, 1.0, 1.0, 1.0, 1.0, 1.0, 1.0, 1.0, 1.0, 1.0, 1.0, 1.0, 1.0, 1.0, 1.0, 1.0, 1.0, 1.0, 1.0, 1.0, 1.0, 1.0, 1.0, 1.0, 1.0, 1.0, 1.0, 1.0, 1.0, 1.0, 1.0, 1.0, 1.0, 1.0, 1.0, 1.0, 1.0, 1.0, 1.0, 1.0, 1.0, 1.0, 1.0, 1.0, 1.0, 1.0, 1.0, 1.0, 1.0, 1.0, 1.0, 1.0, 1.0, 1.0, 1.0, 1.0, 1.0, 1.0, 1.0, 1.0, 1.0, 1.0, 1.0, 1.0, 1.0, 1.0, 1.0, 1.0, 1.0, 1.0, 1.0, 1.0, 1.0, 1.0, 1.0, 1.0, 1.0, 1.0, 1.0, 1.0, 1.0, 1.0, 1.0, 1.0, 1.0, 1.0, 1.0, 1.0, 1.0, 1.0, 1.0, 1.0, 1.0, 1.0, 1.0, 1.0, 1.0, 1.0, 1.0, 1.0, 1.0, 1.0, 1.0, 1.0, 1.0, 1.0, 1.0, 1.0, 1.0, 1.0, 1.0, 1.0, 1.0, 1.0, 1.0, 1.0, 1.0, 1.0, 1.0, 1.0, 1.0, 1.0, 1.0, 1.0, 1.0, 1.0, 1.0, 1.0, 1.0, 1.0, 1.0, 1.0, 1.0, 1.0, 1.0, 1.0, 1.0, 1.0, 1.0, 1.0, 1.0, 1.0, 1.0, 1.0, 1.0, 1.0, 1.0, 1.0, 1.0, 1.0, 1.0, 1.0, 1.0, 1.0, 1.0, 1.0, 1.0, 1.0, 1.0, 1.0, 1.0, 1.0, 1.0, 1.0, 1.0, 1.0, 1.0, 1.0, 1.0, 1.0, 1.0, 1.0, 1.0, 1.0, 1.0, 1.0, 1.0, 1.0, 1.0, 1.0, 1.0, 1.0, 1.0, 1.0, 1.0, 1.0, 1.0, 1.0, 1.0, 1.0, 1.0, 1.0, 1.0, 1.0, 1.0, 1.0, 1.0, 1.0, 1.0, 1.0, 1.0, 1.0, 1.0, 1.0, 1.0, 1.0, 1.0, 1.0, 1.0, 1.0, 1.0, 1.0, 1.0, 1.0, 1.0, 1.0, 1.0, 1.0, 1.0, 1.0, 1.0, 1.0, 1.0, 1.0, 1.0, 1.0, 1.0, 1.0, 1.0, 1.0, 1.0, 1.0, 1.0, 1.0, 1.0, 1.0, 1.0, 1.0, 1.0, 1.0, 1.0, 1.0, 1.0, 1.0, 1.0, 1.0, 1.0, 1.0, 1.0, 1.0, 1.0, 1.0, 1.0, 1.0, 1.0, 1.0, 1.0, 1.0, 1.0, 1.0, 1.0, 1.0, 1.0, 1.0, 1.0, 1.0, 1.0, 1.0, 1.0, 1.0, 1.0, 1.0, 1.0, 1.0, 1.0, 1.0, 1.0, 1.0, 1.0, 1.0, 1.0, 1.0, 1.0, 1.0, 1.0, 1.0, 1.0, 1.0, 1.0, 1.0, 1.0, 1.0, 1.0, 1.0, 1.0, 1.0, 1.0, 1.0, 1.0, 1.0, 1.0, 1.0, 1.0, 1.0, 1.0, 1.0, 1.0, 1.0, 1.0, 1.0, 1.0, 1.0, 1.0, 1.0, 1.0, 1.0, 1.0, 1.0, 1.0, 1.0, 1.0, 1.0, 1.0, 1.0, 1.0, 1.0, 1.0, 1.0, 1.0, 1.0, 1.0, 1.0, 1.0, 1.0, 1.0, 1.0, 1.0, 1.0, 1.0, 1.0, 1.0, 1.0, 1.0, 1.0, 1.0, 1.0, 1.0, 1.0, 1.0, 1.0, 1.0, 1.0, 1.0, 1.0, 1.0, 1.0, 1.0, 1.0, 1.0, 1.0, 1.0, 1.0, 1.0, 1.0, 1.0, 1.0, 1.0, 1.0, 1.0, 1.0, 1.0, 1.0, 1.0, 1.0, 1.0, 1.0, 1.0, 1.0, 1.0, 1.0, 1.0, 1.0, 1.0, 1.0, 1.0, 1.0, 1.0, 1.0, 1.0, 1.0, 1.0, 1.0, 1.0, 1.0, 1.0, 1.0, 1.0, 1.0, 1.0, 1.0, 1.0, 1.0, 1.0, 1.0, 1.0, 1.0, 1.0, 1.0, 1.0, 1.0, 1.0, 1.0, 1.0, 1.0, 1.0, 1.0, 1.0, 1.0, 1.0, 1.0, 1.0, 1.0, 1.0, 1.0, 1.0, 1.0, 1.0, 1.0, 1.0, 1.0, 1.0, 1.0, 1.0, 1.0, 1.0, 1.0, 1.0, 1.0, 1.0, 1.0, 1.0, 1.0, 1.0, 1.0, 1.0, 1.0, 1.0, 1.0, 1.0, 1.0, 1.0, 1.0, 1.0, 1.0, 1.0, 1.0, 1.0, 1.0, 1.0, 1.0, 1.0, 1.0, 1.0, 1.0, 1.0, 1.0, 1.0, 1.0, 1.0, 1.0, 1.0, 1.0, 1.0, 1.0, 1.0, 1.0, 1.0, 1.0, 1.0, 1.0, 1.0, 1.0, 1.0, 1.0, 1.0, 1.0, 1.0, 1.0, 1.0, 1.0, 1.0, 1.0, 1.0, 1.0, 1.0, 1.0, 1.0, 1.0, 1.0, 1.0, 1.0, 1.0, 1.0, 1.0, 1.0, 1.0, 1.0, 1.0, 1.0, 1.0, 1.0, 1.0, 1.0, 1.0, 1.0, 1.0, 1.0, 1.0, 1.0, 1.0, 1.0, 1.0, 1.0, 1.0, 1.0, 1.0, 1.0, 1.0, 1.0, 1.0, 1.0, 1.0, 1.0, 1.0, 1.0, 1.0, 1.0, 1.0, 1.0, 1.0, 1.0, 1.0, 1.0, 1.0, 1.0, 1.0, 1.0, 1.0, 1.0, 1.0, 1.0, 1.0, 1.0, 1.0, 1.0, 1.0, 1.0, 1.0, 1.0, 1.0, 1.0, 1.0, 1.0, 1.0, 1.0, 1.0, 1.0, 1.0, 1.0, 1.0, 1.0, 1.0, 1.0, 1.0, 1.0, 1.0, 1.0, 1.0, 1.0, 1.0, 1.0, 1.0, 1.0, 1.0, 1.0, 1.0, 1.0, 1.0, 1.0, 1.0, 1.0, 1.0, 1.0, 1.0, 1.0, 1.0, 1.0, 1.0, 1.0, 1.0, 1.0, 1.0, 1.0, 1.0, 1.0, 1.0, 1.0, 1.0, 1.0, 1.0, 1.0, 1.0, 1.0, 1.0, 1.0, 1.0, 1.0, 1.0, 1.0, 1.0, 1.0, 1.0, 1.0, 1.0, 1.0, 1.0, 1.0, 1.0, 1.0, 1.0, 1.0, 1.0, 1.0, 1.0, 1.0, 1.0, 1.0, 1.0, 1.0, 1.0, 1.0, 1.0, 1.0, 1.0, 1.0, 1.0, 1.0, 1.0, 1.0, 1.0, 1.0, 1.0, 1.0, 1.0, 1.0, 1.0, 1.0, 1.0, 1.0, 1.0, 1.0, 1.0, 1.0, 1.0, 1.0, 1.0, 1.0, 1.0, 1.0, 1.0, 1.0, 1.0, 1.0, 1.0, 1.0, 1.0, 1.0, 1.0, 1.0, 1.0, 1.0, 1.0, 1.0, 1.0, 1.0, 1.0, 1.0, 1.0, 1.0, 1.0, 1.0, 1.0, 1.0, 1.0, 1.0, 1.0, 1.0, 1.0, 1.0, 1.0, 1.0, 1.0, 1.0, 1.0, 1.0, 1.0, 1.0, 1.0, 1.0, 1.0, 1.0, 1.0, 1.0, 1.0, 1.0, 1.0, 1.0, 1.0, 1.0, 1.0, 1.0, 1.0, 1.0, 1.0, 1.0, 1.0, 1.0, 1.0, 1.0, 1.0, 1.0, 1.0, 1.0, 1.0, 1.0, 1.0, 1.0, 1.0, 1.0, 1.0, 1.0, 1.0, 1.0, 1.0, 1.0, 1.0, 1.0, 1.0, 1.0, 1.0, 1.0, 1.0, 1.0, 1.0, 1.0, 1.0, 1.0, 1.0, 1.0, 1.0, 1.0, 1.0, 1.0, 1.0, 1.0, 1.0, 1.0, 1.0, 1.0, 1.0, 1.0, 1.0, 1.0, 1.0, 1.0, 1.0, 1.0, 1.0, 1.0, 1.0, 1.0, 1.0, 1.0, 1.0, 1.0, 1.0, 1.0, 1.0, 1.0, 1.0, 1.0, 1.0, 1.0, 1.0, 1.0, 1.0, 1.0, 1.0, 1.0, 1.0, 1.0, 1.0, 1.0, 1.0, 1.0, 1.0, 1.0, 1.0, 1.0, 1.0, 1.0, 1.0, 1.0, 1.0, 1.0, 1.0, 1.0, 1.0, 1.0, 1.0, 1.0, 1.0, 1.0, 1.0, 1.0, 1.0, 1.0, 1.0, 1.0, 1.0, 1.0, 1.0, 1.0, 1.0, 1.0, 1.0, 1.0, 1.0, 1.0, 1.0, 1.0, 1.0, 1.0, 1.0, 1.0, 1.0, 1.0, 1.0, 1.0, 1.0, 1.0, 1.0, 1.0, 1.0, 1.0, 1.0, 1.0, 1.0, 1.0, 1.0, 1.0, 1.0, 1.0, 1.0, 1.0, 1.0, 1.0, 1.0, 1.0, 1.0, 1.0, 1.0, 1.0, 1.0, 1.0, 1.0, 1.0, 1.0, 1.0, 1.0, 1.0, 1.0, 1.0, 1.0, 1.0, 1.0, 1.0, 1.0, 1.0, 1.0, 1.0, 1.0, 1.0, 1.0, 1.0, 1.0, 1.0, 1.0, 1.0, 1.0, 1.0, 1.0, 1.0, 1.0, 1.0, 1.0, 1.0, 1.0, 1.0, 1.0, 1.0, 1.0, 1.0, 1.0, 1.0, 1.0, 1.0, 1.0, 1.0, 1.0, 1.0, 1.0, 1.0, 1.0, 1.0, 1.0, 1.0, 1.0, 1.0, 1.0, 1.0, 1.0, 1.0, 1.0, 1.0, 1.0, 1.0, 1.0, 1.0, 1.0, 1.0, 1.0, 1.0, 1.0, 1.0, 1.0, 1.0, 1.0, 1.0, 1.0, 1.0, 1.0, 1.0, 1.0, 1.0, 1.0, 1.0, 1.0, 1.0, 1.0, 1.0, 1.0, 1.0, 1.0, 1.0, 1.0, 1.0, 1.0, 1.0, 1.0, 1.0, 1.0, 1.0, 1.0, 1.0, 1.0, 1.0, 1.0, 1.0, 1.0, 1.0, 1.0, 1.0, 1.0, 1.0, 1.0, 1.0, 1.0, 1.0, 1.0, 1.0, 1.0, 1.0, 1.0, 1.0, 1.0, 1.0, 1.0, 1.0, 1.0, 1.0, 1.0, 1.0, 1.0, 1.0, 1.0, 1.0, 1.0, 1.0, 1.0, 1.0, 1.0, 1.0, 1.0, 1.0, 1.0, 1.0, 1.0, 1.0, 1.0, 1.0, 1.0, 1.0, 1.0, 1.0, 1.0, 1.0, 1.0, 1.0, 1.0, 1.0, 1.0, 1.0, 1.0, 1.0, 1.0, 1.0, 1.0, 1.0, 1.0, 1.0, 1.0, 1.0, 1.0, 1.0, 1.0, 1.0, 1.0, 1.0, 1.0, 1.0, 1.0, 1.0, 1.0, 1.0, 1.0, 1.0, 1.0, 1.0, 1.0, 1.0, 1.0, 1.0, 1.0, 1.0, 1.0, 1.0, 1.0, 1.0, 1.0, 1.0, 1.0, 1.0, 1.0, 1.0, 1.0, 1.0, 1.0, 1.0, 1.0, 1.0, 1.0, 1.0, 1.0, 1.0, 1.0, 1.0, 1.0, 1.0, 1.0, 1.0, 1.0, 1.0, 1.0, 1.0, 1.0, 1.0, 1.0, 1.0, 1.0, 1.0, 1.0, 1.0, 1.0, 1.0, 1.0, 1.0, 1.0, 1.0, 1.0, 1.0, 1.0, 1.0, 1.0, 1.0, 1.0, 1.0, 1.0, 1.0, 1.0, 1.0, 1.0, 1.0, 1.0, 1.0, 1.0, 1.0, 1.0, 1.0, 1.0, 1.0, 1.0, 1.0, 1.0, 1.0, 1.0, 1.0, 1.0, 1.0, 1.0, 1.0, 1.0, 1.0, 1.0, 1.0, 1.0, 1.0, 1.0, 1.0, 1.0, 1.0, 1.0, 1.0, 1.0, 1.0, 1.0, 1.0, 1.0, 1.0, 1.0, 1.0, 1.0, 1.0, 1.0, 1.0, 1.0, 1.0, 1.0, 1.0, 1.0, 1.0, 1.0, 1.0, 1.0, 1.0, 1.0, 1.0, 1.0, 1.0, 1.0, 1.0, 1.0, 1.0, 1.0, 1.0, 1.0, 1.0, 1.0, 1.0, 1.0, 1.0, 1.0, 1.0, 1.0, 1.0, 1.0, 1.0, 1.0, 1.0, 1.0, 1.0, 1.0, 1.0, 1.0, 1.0, 1.0, 1.0, 1.0, 1.0, 1.0, 1.0, 1.0, 1.0, 1.0, 1.0, 1.0, 1.0, 1.0, 1.0, 1.0, 1.0, 1.0, 1.0, 1.0, 1.0, 1.0, 1.0, 1.0, 1.0, 1.0, 1.0, 1.0, 1.0, 1.0, 1.0, 1.0, 1.0, 1.0, 1.0, 1.0, 1.0, 1.0, 1.0, 1.0, 1.0, 1.0, 1.0, 1.0, 1.0, 1.0, 1.0, 1.0, 1.0, 1.0, 1.0, 1.0, 1.0, 1.0, 1.0, 1.0, 1.0, 1.0, 1.0, 1.0, 1.0, 1.0, 1.0, 1.0, 1.0, 1.0, 1.0, 1.0, 1.0, 1.0, 1.0, 1.0, 1.0, 1.0, 1.0, 1.0, 1.0, 1.0, 1.0, 1.0, 1.0, 1.0, 1.0, 1.0, 1.0, 1.0, 1.0, 1.0, 1.0, 1.0, 1.0, 1.0, 1.0, 1.0, 1.0, 1.0, 1.0, 1.0, 1.0, 1.0, 1.0, 1.0, 1.0, 1.0, 1.0, 1.0, 1.0, 1.0, 1.0, 1.0, 1.0, 1.0, 1.0, 1.0, 1.0, 1.0, 1.0, 1.0, 1.0, 1.0, 1.0, 1.0, 1.0, 1.0, 1.0, 1.0, 1.0, 1.0, 1.0, 1.0, 1.0, 1.0, 1.0, 1.0, 1.0, 1.0, 1.0, 1.0, 1.0, 1.0, 1.0, 1.0, 1.0, 1.0, 1.0, 1.0, 1.0, 1.0, 1.0, 1.0, 1.0, 1.0, 1.0, 1.0, 1.0, 1.0, 1.0, 1.0, 1.0, 1.0, 1.0, 1.0, 1.0, 1.0, 1.0, 1.0, 1.0, 1.0, 1.0, 1.0, 1.0, 1.0, 1.0, 1.0, 1.0, 1.0, 1.0, 1.0, 1.0, 1.0, 1.0, 1.0, 1.0, 1.0, 1.0, 1.0, 1.0, 1.0, 1.0, 1.0, 1.0, 1.0, 1.0, 1.0, 1.0, 1.0, 1.0, 1.0, 1.0, 1.0, 1.0, 1.0, 1.0, 1.0, 1.0, 1.0, 1.0, 1.0, 1.0, 1.0, 1.0, 1.0, 1.0, 1.0, 1.0, 1.0, 1.0, 1.0, 1.0, 1.0, 1.0, 1.0, 1.0, 1.0, 1.0, 1.0, 1.0, 1.0, 1.0, 1.0, 1.0, 1.0, 1.0, 1.0, 1.0, 1.0, 1.0, 1.0, 1.0, 1.0, 1.0, 1.0, 1.0, 1.0, 1.0, 1.0, 1.0, 1.0, 1.0, 1.0, 1.0, 1.0, 1.0, 1.0, 1.0, 1.0, 1.0, 1.0, 1.0, 1.0, 1.0, 1.0, 1.0, 1.0, 1.0, 1.0, 1.0, 1.0, 1.0, 1.0, 1.0, 1.0, 1.0, 1.0, 1.0, 1.0, 1.0, 1.0, 1.0, 1.0, 1.0, 1.0, 1.0, 1.0, 1.0, 1.0, 1.0, 1.0, 1.0, 1.0, 1.0, 1.0, 1.0, 1.0, 1.0, 1.0, 1.0, 1.0, 1.0, 1.0, 1.0, 1.0, 1.0, 1.0, 1.0, 1.0, 1.0, 1.0, 1.0, 1.0, 1.0, 1.0, 1.0, 1.0, 1.0, 1.0, 1.0, 1.0, 1.0, 1.0, 1.0, 1.0, 1.0, 1.0, 1.0, 1.0, 1.0, 1.0, 1.0, 1.0, 1.0, 1.0, 1.0, 1.0, 1.0, 1.0, 1.0, 1.0, 1.0, 1.0, 1.0, 1.0, 1.0, 1.0, 1.0, 1.0, 1.0, 1.0, 1.0, 1.0, 1.0, 1.0, 1.0, 1.0, 1.0, 1.0, 1.0, 1.0, 1.0, 1.0, 1.0, 1.0, 1.0, 1.0, 1.0, 1.0, 1.0, 1.0, 1.0, 1.0, 1.0, 1.0, 1.0, 1.0, 1.0, 1.0, 1.0, 1.0, 1.0, 1.0, 1.0, 1.0, 1.0, 1.0, 1.0, 1.0, 1.0, 1.0, 1.0, 1.0, 1.0, 1.0, 1.0, 1.0, 1.0, 1.0, 1.0, 1.0, 1.0, 1.0, 1.0, 1.0, 1.0, 1.0, 1.0, 1.0, 1.0, 1.0, 1.0, 1.0, 1.0, 1.0, 1.0, 1.0, 1.0, 1.0, 1.0, 1.0, 1.0, 1.0, 1.0, 1.0, 1.0, 1.0, 1.0, 1.0, 1.0, 1.0, 1.0, 1.0, 1.0, 1.0, 1.0, 1.0, 1.0, 1.0, 1.0, 1.0, 1.0, 1.0, 1.0, 1.0, 1.0, 1.0, 1.0, 1.0, 1.0, 1.0, 1.0, 1.0, 1.0, 1.0, 1.0, 1.0, 1.0, 1.0, 1.0, 1.0, 1.0, 1.0, 1.0, 1.0, 1.0, 1.0, 1.0, 1.0, 1.0, 1.0, 1.0, 1.0, 1.0, 1.0, 1.0, 1.0, 1.0, 1.0, 1.0, 1.0, 1.0, 1.0, 1.0, 1.0, 1.0, 1.0, 1.0, 1.0, 1.0, 1.0, 1.0, 1.0, 1.0, 1.0, 1.0, 1.0, 1.0, 1.0, 1.0, 1.0, 1.0, 1.0, 1.0, 1.0, 1.0, 1.0, 1.0, 1.0, 1.0, 1.0, 1.0, 1.0, 1.0, 1.0, 1.0, 1.0, 1.0, 1.0, 1.0, 1.0, 1.0, 1.0, 1.0, 1.0, 1.0, 1.0, 1.0, 1.0, 1.0, 1.0, 1.0, 1.0, 1.0, 1.0, 1.0, 1.0, 1.0, 1.0, 1.0, 1.0, 1.0, 1.0, 1.0, 1.0, 1.0, 1.0, 1.0, 1.0, 1.0, 1.0, 1.0, 1.0, 1.0, 1.0, 1.0, 1.0, 1.0, 1.0, 1.0, 1.0, 1.0, 1.0, 1.0, 1.0, 1.0, 1.0, 1.0, 1.0, 1.0, 1.0, 1.0, 1.0, 1.0, 1.0, 1.0, 1.0, 1.0, 1.0, 1.0, 1.0, 1.0, 1.0, 1.0, 1.0, 1.0, 1.0, 1.0, 1.0, 1.0, 1.0, 1.0, 1.0, 1.0, 1.0, 1.0, 1.0, 1.0, 1.0, 1.0, 1.0, 1.0, 1.0, 1.0, 1.0, 1.0, 1.0, 1.0, 1.0, 1.0, 1.0, 1.0, 1.0, 1.0, 1.0, 1.0, 1.0, 1.0, 1.0, 1.0, 1.0, 1.0, 1.0, 1.0, 1.0, 1.0, 1.0, 1.0, 1.0, 1.0, 1.0, 1.0, 1.0, 1.0, 1.0, 1.0, 1.0, 1.0, 1.0, 1.0, 1.0, 1.0, 1.0, 1.0, 1.0, 1.0, 1.0, 1.0, 1.0, 1.0, 1.0, 1.0, 1.0, 1.0, 1.0, 1.0, 1.0, 1.0, 1.0, 1.0, 1.0, 1.0, 1.0, 1.0, 1.0, 1.0, 1.0, 1.0, 1.0, 1.0, 1.0, 1.0, 1.0, 1.0, 1.0, 1.0, 1.0, 1.0, 1.0, 1.0, 1.0, 1.0, 1.0, 1.0, 1.0, 1.0, 1.0, 1.0, 1.0, 1.0, 1.0, 1.0, 1.0, 1.0, 1.0, 1.0, 1.0, 1.0, 1.0, 1.0, 1.0, 1.0, 1.0, 1.0, 1.0, 1.0, 1.0, 1.0, 1.0, 1.0, 1.0, 1.0, 1.0, 1.0, 1.0, 1.0, 1.0, 1.0, 1.0, 1.0, 1.0, 1.0, 1.0, 1.0, 1.0, 1.0, 1.0, 1.0, 1.0, 1.0, 1.0, 1.0, 1.0, 1.0, 1.0, 1.0, 1.0, 1.0, 1.0, 1.0, 1.0, 1.0, 1.0, 1.0, 1.0, 1.0, 1.0, 1.0, 1.0, 1.0, 1.0, 1.0, 1.0, 1.0, 1.0, 1.0, 1.0, 1.0, 1.0, 1.0, 1.0, 1.0, 1.0, 1.0, 1.0, 1.0, 1.0, 1.0, 1.0, 1.0, 1.0, 1.0, 1.0, 1.0, 1.0, 1.0, 1.0, 1.0, 1.0, 1.0, 1.0, 1.0, 1.0, 1.0, 1.0, 1.0, 1.0, 1.0, 1.0, 1.0, 1.0, 1.0, 1.0, 1.0, 1.0, 1.0, 1.0, 1.0, 1.0, 1.0, 1.0, 1.0, 1.0, 1.0, 1.0, 1.0, 1.0, 1.0, 1.0, 1.0, 1.0, 1.0, 1.0, 1.0, 1.0, 1.0, 1.0, 1.0, 1.0, 1.0, 1.0, 1.0, 1.0, 1.0, 1.0, 1.0, 1.0, 1.0, 1.0, 1.0, 1.0, 1.0, 1.0, 1.0, 1.0, 1.0, 1.0, 1.0, 1.0, 1.0, 1.0, 1.0, 1.0, 1.0, 1.0, 1.0, 1.0, 1.0, 1.0, 1.0, 1.0, 1.0, 1.0, 1.0, 1.0, 1.0, 1.0, 1.0, 1.0, 1.0, 1.0, 1.0, 1.0, 1.0, 1.0, 1.0, 1.0, 1.0, 1.0, 1.0, 1.0, 1.0, 1.0, 1.0, 1.0, 1.0, 1.0, 1.0, 1.0, 1.0, 1.0, 1.0, 1.0, 1.0, 1.0, 1.0, 1.0, 1.0, 1.0, 1.0, 1.0, 1.0, 1.0, 1.0, 1.0, 1.0, 1.0, 1.0, 1.0, 1.0, 1.0, 1.0, 1.0, 1.0, 1.0, 1.0, 1.0, 1.0, 1.0, 1.0, 1.0, 1.0, 1.0, 1.0, 1.0, 1.0, 1.0, 1.0, 1.0, 1.0, 1.0, 1.0, 1.0, 1.0, 1.0, 1.0, 1.0, 1.0, 1.0, 1.0, 1.0, 1.0, 1.0, 1.0, 1.0, 1.0, 1.0, 1.0, 1.0, 1.0, 1.0, 1.0, 1.0, 1.0, 1.0, 1.0, 1.0, 1.0, 1.0, 1.0, 1.0, 1.0, 1.0, 1.0, 1.0, 1.0, 1.0, 1.0, 1.0, 1.0, 1.0, 1.0, 1.0, 1.0, 1.0, 1.0, 1.0, 1.0, 1.0, 1.0, 1.0, 1.0, 1.0, 1.0, 1.0, 1.0, 1.0, 1.0, 1.0, 1.0, 1.0, 1.0, 1.0, 1.0, 1.0, 1.0, 1.0, 1.0, 1.0, 1.0, 1.0, 1.0, 1.0, 1.0, 1.0, 1.0, 1.0, 1.0, 1.0, 1.0, 1.0, 1.0, 1.0, 1.0, 1.0, 1.0, 1.0, 1.0, 1.0, 1.0, 1.0, 1.0, 1.0, 1.0, 1.0, 1.0, 1.0, 1.0, 1.0, 1.0, 1.0, 1.0, 1.0, 1.0, 1.0, 1.0, 1.0, 1.0, 1.0, 1.0, 1.0, 1.0, 1.0, 1.0, 1.0, 1.0, 1.0, 1.0, 1.0, 1.0, 1.0, 1.0, 1.0, 1.0, 1.0, 1.0, 1.0, 1.0, 1.0, 1.0, 1.0, 1.0, 1.0, 1.0, 1.0, 1.0, 1.0, 1.0, 1.0, 1.0, 1.0, 1.0, 1.0, 1.0, 1.0, 1.0, 1.0, 1.0, 1.0, 1.0, 1.0, 1.0, 1.0, 1.0, 1.0, 1.0, 1.0, 1.0, 1.0, 1.0, 1.0, 1.0, 1.0, 1.0, 1.0, 1.0, 1.0, 1.0, 1.0, 1.0, 1.0, 1.0, 1.0, 1.0, 1.0, 1.0, 1.0, 1.0, 1.0, 1.0, 1.0, 1.0, 1.0, 1.0, 1.0, 1.0, 1.0, 1.0, 1.0, 1.0, 1.0, 1.0, 1.0, 1.0, 1.0, 1.0, 1.0, 1.0, 1.0, 1.0, 1.0, 1.0, 1.0, 1.0, 1.0, 1.0, 1.0, 1.0])
me_poppy_2_001.materials.append(mat_poppy_mat_001)
me_poppy_2_001.use_remesh_preserve_volume = False
me_poppy_2_001.use_remesh_preserve_attributes = False
me_poppy_2_001.use_mirror_vertex_groups = False
me_poppy_2_001.update()
me_poppy_2_001.normals_split_custom_set([tuple(v) for v in zip(*[iter([0.9173, 0.09967, -0.3856, 0.9173, 0.09967, -0.3856, 0.9173, 0.09967, -0.3856, 0.9173, 0.09967, -0.3856, 0.0, -0.257, 0.9664, 0.0, -0.257, 0.9664, 0.0, -0.257, 0.9664, 0.0, -0.257, 0.9664, -0.9173, 0.09967, -0.3856, -0.9173, 0.09967, -0.3856, -0.9173, 0.09967, -0.3856, -0.9173, 0.09967, -0.3856, -0.8254, -0.03629, -0.5634, -0.8254, -0.03629, -0.5634, -0.8254, -0.03629, -0.5634, -0.8254, -0.03629, -0.5634, -0.8736, -0.07922, -0.4802, -0.8736, -0.07922, -0.4802, -0.8736, -0.07922, -0.4802, -0.8736, -0.07922, -0.4802, -0.9169, 0.007224, -0.3991, -0.9169, 0.007224, -0.3991, -0.9169, 0.007224, -0.3991, -0.9169, 0.007224, -0.3991, 0.0, 0.07133, 0.9975, 0.0, 0.07133, 0.9975, 0.0, 0.07133, 0.9975, 0.0, 0.07133, 0.9975, 0.0, 0.1736, 0.9848, 0.0, 0.1736, 0.9848, 0.0, 0.1736, 0.9848, 0.0, 0.1736, 0.9848, 0.0, -0.0113, 0.9999, 0.0, -0.0113, 0.9999, 0.0, -0.0113, 0.9999, 0.0, -0.0113, 0.9999, 0.8254, -0.03629, -0.5634, 0.8254, -0.03629, -0.5634, 0.8254, -0.03629, -0.5634, 0.8254, -0.03629, -0.5634, 0.9169, 0.007224, -0.3991, 0.9169, 0.007224, -0.3991, 0.9169, 0.007224, -0.3991, 0.9169, 0.007224, -0.3991, -1.0, -1.432e-07, 2.006e-07, -1.0, -1.784e-07, 1.336e-07, -1.0, -3.598e-07, -2.116e-07, 0.8736, -0.07922, -0.4802, 0.8736, -0.07922, -0.4802, 0.8736, -0.07922, -0.4802, 0.8736, -0.07922, -0.4802, -1.0, -1.432e-07, 2.006e-07, -1.0, 0.0, 4.73e-07, -1.0, -1.784e-07, 1.336e-07, -0.9025, 0.03847, -0.429, -0.9025, 0.03847, -0.429, -0.9025, 0.03847, -0.429, -0.9025, 0.03847, -0.429, 0.0, -0.6926, 0.7213, 0.0, -0.6926, 0.7213, 0.0, -0.6926, 0.7213, 0.0, -0.6926, 0.7213, 0.9025, 0.03847, -0.429, 0.9025, 0.03847, -0.429, 0.9025, 0.03847, -0.429, 0.9025, 0.03847, -0.429, 1.0, 1.432e-07, -2.006e-07, 1.0, 3.598e-07, 2.116e-07, 1.0, 1.784e-07, -1.336e-07, 1.0, 1.432e-07, -2.006e-07, 1.0, 1.784e-07, -1.336e-07, 1.0, 0.0, -4.73e-07, -0.8998, 0.0, -0.4363, -0.8998, 0.0, -0.4363, -0.8998, 0.0, -0.4363, -0.8998, 0.0, -0.4363, 0.0, 0.0, 1.0, 0.0, 0.0, 1.0, 0.0, 0.0, 1.0, 0.0, 0.0, 1.0, 0.0, -0.2583, -0.9661, 0.0, -0.2583, -0.9661, 0.0, -0.2583, -0.9661, 0.0, -0.2583, -0.9661, 0.8907, 0.2963, 0.3447, 0.8907, 0.2963, 0.3447, 0.8907, 0.2963, 0.3447, 0.8907, 0.2963, 0.3447, -1.0, 1.251e-07, 3.26e-07, -1.0, 6.521e-07, 6.892e-08, -1.0, -8.563e-07, 8.047e-07, 0.0, -0.899, -0.4379, 0.0, -0.899, -0.4379, 0.0, -0.899, -0.4379, 0.0, -0.899, -0.4379, 0.0, -0.4553, -0.8903, 0.0, -0.4553, -0.8903, 0.0, -0.4553, -0.8903, 0.0, -0.4553, -0.8903, 0.9042, 0.1972, 0.3789, 0.9042, 0.1972, 0.3789, 0.9042, 0.1972, 0.3789, 0.9042, 0.1972, 0.3789, 1.0, -1.251e-07, -3.26e-07, 1.0, -6.521e-07, -6.892e-08, 1.0, -1.905e-06, 5.421e-07, -0.8111, 0.2223, 0.5411, -0.8111, 0.2223, 0.5411, -0.8111, 0.2223, 0.5411, -0.8111, 0.2223, 0.5411, -0.8695, 0.1339, 0.4754, -0.8695, 0.1339, 0.4754, -0.8695, 0.1339, 0.4754, -0.8695, 0.1339, 0.4754, 0.8832, 0.2467, 0.399, 0.8832, 0.2467, 0.399, 0.8832, 0.2467, 0.399, 0.8832, 0.2467, 0.399, 0.0, -0.3727, -0.928, 0.0, -0.3727, -0.928, 0.0, -0.3727, -0.928, 0.0, -0.3727, -0.928, 0.8695, 0.1339, 0.4754, 0.8695, 0.1339, 0.4754, 0.8695, 0.1339, 0.4754, 0.8695, 0.1339, 0.4754, -0.8832, 0.2467, 0.399, -0.8832, 0.2467, 0.399, -0.8832, 0.2467, 0.399, -0.8832, 0.2467, 0.399, -0.9042, 0.1972, 0.3789, -0.9042, 0.1972, 0.3789, -0.9042, 0.1972, 0.3789, -0.9042, 0.1972, 0.3789, -0.8907, 0.2963, 0.3447, -0.8907, 0.2963, 0.3447, -0.8907, 0.2963, 0.3447, -0.8907, 0.2963, 0.3447, 1.0, -1.251e-07, -3.26e-07, 1.0, 8.563e-07, -8.047e-07, 1.0, -6.521e-07, -6.892e-08, -1.0, 1.251e-07, 3.26e-07, -1.0, 1.905e-06, -5.421e-07, -1.0, 6.521e-07, 6.892e-08, 0.8111, 0.2223, 0.5411, 0.8111, 0.2223, 0.5411, 0.8111, 0.2223, 0.5411, 0.8111, 0.2223, 0.5411, 0.0, -0.6566, -0.7542, 0.0, -0.6566, -0.7542, 0.0, -0.6566, -0.7542, 0.0, -0.6566, -0.7542, 0.5466, 0.09967, 0.8314, 0.5466, 0.09967, 0.8314, 0.5466, 0.09967, 0.8314, 0.5466, 0.09967, 0.8314, -0.9501, -0.257, 0.1765, -0.9501, -0.257, 0.1765, -0.9501, -0.257, 0.1765, -0.9501, -0.257, 0.1765, 0.2116, 0.09967, -0.9723, 0.2116, 0.09967, -0.9723, 0.2116, 0.09967, -0.9723, 0.2116, 0.09967, -0.9723, 0.4032, -0.03629, -0.9144, 0.4032, -0.03629, -0.9144, 0.4032, -0.03629, -0.9144, 0.4032, -0.03629, -0.9144, 0.3125, -0.07922, -0.9466, 0.3125, -0.07922, -0.9466, 0.3125, -0.07922, -0.9466, 0.3125, -0.07922, -0.9466, 0.2249, 0.007224, -0.9743, 0.2249, 0.007224, -0.9743, 0.2249, 0.007224, -0.9743, 0.2249, 0.007224, -0.9743, -0.9807, 0.07133, 0.1822, -0.9807, 0.07133, 0.1822, -0.9807, 0.07133, 0.1822, -0.9807, 0.07133, 0.1822, -0.9682, 0.1736, 0.1799, -0.9682, 0.1736, 0.1799, -0.9682, 0.1736, 0.1799, -0.9682, 0.1736, 0.1799, -0.9831, -0.0113, 0.1826, -0.9831, -0.0113, 0.1826, -0.9831, -0.0113, 0.1826, -0.9831, -0.0113, 0.1826, 0.7047, -0.03629, 0.7086, 0.7047, -0.03629, 0.7086, 0.7047, -0.03629, 0.7086, 0.7047, -0.03629, 0.7086, 0.5599, 0.007224, 0.8285, 0.5599, 0.007224, 0.8285, 0.5599, 0.007224, 0.8285, 0.5599, 0.007224, 0.8285, -0.1827, -3.132e-07, -0.9832, -0.1827, -5.464e-07, -0.9832, -0.1827, -1.747e-06, -0.9832, 0.6317, -0.07922, 0.7712, 0.6317, -0.07922, 0.7712, 0.6317, -0.07922, 0.7712, 0.6317, -0.07922, 0.7712, -0.1827, -3.132e-07, -0.9832, -0.1827, 6.343e-07, -0.9832, -0.1827, -5.464e-07, -0.9832, 0.257, 0.03847, -0.9657, 0.257, 0.03847, -0.9657, 0.257, 0.03847, -0.9657, 0.257, 0.03847, -0.9657, -0.7092, -0.6926, 0.1318, -0.7092, -0.6926, 0.1318, -0.7092, -0.6926, 0.1318, -0.7092, -0.6926, 0.1318, 0.5866, 0.03847, 0.8089, 0.5866, 0.03847, 0.8089, 0.5866, 0.03847, 0.8089, 0.5866, 0.03847, 0.8089, 0.1827, 3.132e-07, 0.9832, 0.1827, 1.747e-06, 0.9832, 0.1827, 5.464e-07, 0.9832, 0.1827, 3.132e-07, 0.9832, 0.1827, 5.464e-07, 0.9832, 0.1827, -6.343e-07, 0.9832, -0.8412, 0.4384, -0.3164, -0.8412, 0.4384, -0.3164, -0.8412, 0.4384, -0.3164, 0.0, 0.4351, 0.9004, 0.0, 0.4351, 0.9004, 0.0, 0.4351, 0.9004, 0.8412, 0.4384, -0.3164, 0.8412, 0.4384, -0.3164, 0.8412, 0.4384, -0.3164, 0.8998, 0.0, -0.4363, 0.8998, 0.0, -0.4363, 0.8998, 0.0, -0.4363, 0.8998, 0.0, -0.4363, 0.9051, 0.2409, -0.3503, 0.9051, 0.2409, -0.3503, 0.9051, 0.2409, -0.3503, 0.9051, 0.2409, -0.3503, 0.0, -0.5715, 0.8206, 0.0, -0.5715, 0.8206, 0.0, -0.5715, 0.8206, 0.0, -0.5715, 0.8206, -0.9051, 0.2409, -0.3503, -0.9051, 0.2409, -0.3503, -0.9051, 0.2409, -0.3503, -0.9051, 0.2409, -0.3503, -0.8184, 0.1795, -0.5459, -0.8184, 0.1795, -0.5459, -0.8184, 0.1795, -0.5459, -0.8184, 0.1795, -0.5459, -0.8723, 0.1074, -0.477, -0.8723, 0.1074, -0.477, -0.8723, 0.1074, -0.477, -0.8723, 0.1074, -0.477, -0.9106, 0.1589, -0.3816, -0.9106, 0.1589, -0.3816, -0.9106, 0.1589, -0.3816, -0.9106, 0.1589, -0.3816, 0.0, -0.3059, 0.9521, 0.0, -0.3059, 0.9521, 0.0, -0.3059, 0.9521, 0.0, -0.3059, 0.9521, 0.0, -0.2091, 0.9779, 0.0, -0.2091, 0.9779, 0.0, -0.2091, 0.9779, 0.0, -0.2091, 0.9779, 0.0, -0.3786, 0.9255, 0.0, -0.3786, 0.9255, 0.0, -0.3786, 0.9255, 0.0, -0.3786, 0.9255, 0.8184, 0.1795, -0.5459, 0.8184, 0.1795, -0.5459, 0.8184, 0.1795, -0.5459, 0.8184, 0.1795, -0.5459, 0.9106, 0.1589, -0.3816, 0.9106, 0.1589, -0.3816, 0.9106, 0.1589, -0.3816, 0.9106, 0.1589, -0.3816, -1.0, -1.985e-07, 2.589e-07, -1.0, -2.424e-07, 1.383e-07, -1.0, -4.898e-07, -5.421e-07, 0.8723, 0.1074, -0.477, 0.8723, 0.1074, -0.477, 0.8723, 0.1074, -0.477, 0.8723, 0.1074, -0.477, -1.0, -1.985e-07, 2.589e-07, -1.0, 0.0, 8.047e-07, -1.0, -2.424e-07, 1.383e-07, -0.893, 0.1995, -0.4034, -0.893, 0.1995, -0.4034, -0.893, 0.1995, -0.4034, -0.893, 0.1995, -0.4034, 0.0, -0.8541, 0.5201, 0.0, -0.8541, 0.5201, 0.0, -0.8541, 0.5201, 0.0, -0.8541, 0.5201, 0.893, 0.1995, -0.4034, 0.893, 0.1995, -0.4034, 0.893, 0.1995, -0.4034, 0.893, 0.1995, -0.4034, 1.0, 1.985e-07, -2.589e-07, 1.0, 4.898e-07, 5.421e-07, 1.0, 2.424e-07, -1.383e-07, 1.0, 1.985e-07, -2.589e-07, 1.0, 2.424e-07, -1.383e-07, 1.0, 0.0, -8.047e-07, 0.9084, 0.07523, -0.4112, 0.9084, 0.07523, -0.4112, 0.9084, 0.07523, -0.4112, 0.9084, 0.07523, -0.4112, 0.0, -0.2794, 0.9602, 0.0, -0.2794, 0.9602, 0.0, -0.2794, 0.9602, 0.0, -0.2794, 0.9602, -0.9084, 0.07523, -0.4112, -0.9084, 0.07523, -0.4112, -0.9084, 0.07523, -0.4112, -0.9084, 0.07523, -0.4112, -0.8254, -0.03776, -0.5632, -0.8254, -0.03776, -0.5632, -0.8254, -0.03776, -0.5632, -0.8254, -0.03776, -0.5632, -0.8705, -0.1172, -0.4781, -0.8705, -0.1172, -0.4781, -0.8705, -0.1172, -0.4781, -0.8705, -0.1172, -0.4781, -0.917, 0.01202, -0.3987, -0.917, 0.01202, -0.3987, -0.917, 0.01202, -0.3987, -0.917, 0.01202, -0.3987, 0.0, 0.0742, 0.9972, 0.0, 0.0742, 0.9972, 0.0, 0.0742, 0.9972, 0.0, 0.0742, 0.9972, 0.0, 0.2535, 0.9673, 0.0, 0.2535, 0.9673, 0.0, 0.2535, 0.9673, 0.0, 0.2535, 0.9673, 0.0, -0.01887, 0.9998, 0.0, -0.01887, 0.9998, 0.0, -0.01887, 0.9998, 0.0, -0.01887, 0.9998, 0.8254, -0.03776, -0.5632, 0.8254, -0.03776, -0.5632, 0.8254, -0.03776, -0.5632, 0.8254, -0.03776, -0.5632, 0.917, 0.01202, -0.3987, 0.917, 0.01202, -0.3987, 0.917, 0.01202, -0.3987, 0.917, 0.01202, -0.3987, -1.0, -1.567e-07, 1.546e-07, -1.0, -1.58e-07, 1.526e-07, -1.0, -4.794e-07, -3.367e-07, 0.8705, -0.1172, -0.4781, 0.8705, -0.1172, -0.4781, 0.8705, -0.1172, -0.4781, 0.8705, -0.1172, -0.4781, -1.0, -1.567e-07, 1.546e-07, -1.0, 1.129e-07, 5.651e-07, -1.0, -1.58e-07, 1.526e-07, -0.8784, -0.1598, -0.4504, -0.8784, -0.1598, -0.4504, -0.8784, -0.1598, -0.4504, -0.8784, -0.1598, -0.4504, 0.0, -0.6758, 0.7371, 0.0, -0.6758, 0.7371, 0.0, -0.6758, 0.7371, 0.0, -0.6758, 0.7371, 0.8784, -0.1598, -0.4504, 0.8784, -0.1598, -0.4504, 0.8784, -0.1598, -0.4504, 0.8784, -0.1598, -0.4504, -0.8866, 0.1927, -0.4204, -0.8866, 0.1927, -0.4204, -0.8866, 0.1927, -0.4204, -0.8866, 0.1927, -0.4204, 0.0, -0.4167, 0.909, 0.0, -0.4167, 0.909, 0.0, -0.4167, 0.909, 0.0, -0.4167, 0.909, 0.8866, 0.1927, -0.4204, 0.8866, 0.1927, -0.4204, 0.8866, 0.1927, -0.4204, 0.8866, 0.1927, -0.4204, -0.6838, 0.6765, -0.2733, -0.6838, 0.6765, -0.2733, -0.6838, 0.6765, -0.2733, -0.6838, 0.6765, -0.2733, 0.0, 0.313, 0.9498, 0.0, 0.313, 0.9498, 0.0, 0.313, 0.9498, 0.0, 0.313, 0.9498, 0.6838, 0.6765, -0.2733, 0.6838, 0.6765, -0.2733, 0.6838, 0.6765, -0.2733, 0.6838, 0.6765, -0.2733, 0.0, 0.9954, 0.0961, 0.0, 0.9954, 0.0961, 0.0, 0.9954, 0.0961, 0.9073, 0.07523, 0.4137, 0.9073, 0.07523, 0.4137, 0.9073, 0.07523, 0.4137, 0.9073, 0.07523, 0.4137, -0.7232, -0.2794, 0.6316, -0.7232, -0.2794, 0.6316, -0.7232, -0.2794, 0.6316, -0.7232, -0.2794, 0.6316, -0.2877, 0.07523, -0.9547, -0.2877, 0.07523, -0.9547, -0.2877, 0.07523, -0.9547, -0.2877, 0.07523, -0.9547, -0.1187, -0.03776, -0.9922, -0.1187, -0.03776, -0.9922, -0.1187, -0.03776, -0.9922, -0.1187, -0.03776, -0.9922, -0.2124, -0.1172, -0.9701, -0.2124, -0.1172, -0.9701, -0.2124, -0.1172, -0.9701, -0.2124, -0.1172, -0.9701, -0.3028, 0.01202, -0.953, -0.3028, 0.01202, -0.953, -0.3028, 0.01202, -0.953, -0.3028, 0.01202, -0.953, -0.7512, 0.0742, 0.6559, -0.7512, 0.0742, 0.6559, -0.7512, 0.0742, 0.6559, -0.7512, 0.0742, 0.6559, -0.7286, 0.2535, 0.6363, -0.7286, 0.2535, 0.6363, -0.7286, 0.2535, 0.6363, -0.7286, 0.2535, 0.6363, -0.7531, -0.01887, 0.6576, -0.7531, -0.01887, 0.6576, -0.7531, -0.01887, 0.6576, -0.7531, -0.01887, 0.6576, 0.9672, -0.03776, 0.2513, 0.9672, -0.03776, 0.2513, 0.9672, -0.03776, 0.2513, 0.9672, -0.03776, 0.2513, 0.9035, 0.01202, 0.4284, 0.9035, 0.01202, 0.4284, 0.9035, 0.01202, 0.4284, 0.9035, 0.01202, 0.4284, -0.6578, 9.206e-08, -0.7532, -0.6578, 8.914e-08, -0.7532, -0.6578, -6.42e-07, -0.7532, 0.9327, -0.1172, 0.3412, 0.9327, -0.1172, 0.3412, 0.9327, -0.1172, 0.3412, 0.9327, -0.1172, 0.3412, -0.6578, 9.206e-08, -0.7532, -0.6578, 7.055e-07, -0.7532, -0.6578, 8.914e-08, -0.7532, -0.2385, -0.1598, -0.9579, -0.2385, -0.1598, -0.9579, -0.2385, -0.1598, -0.9579, -0.2385, -0.1598, -0.9579, -0.5552, -0.6758, 0.4848, -0.5552, -0.6758, 0.4848, -0.5552, -0.6758, 0.4848, -0.5552, -0.6758, 0.4848, 0.917, -0.1598, 0.3654, 0.917, -0.1598, 0.3654, 0.917, -0.1598, 0.3654, 0.917, -0.1598, 0.3654, -0.2665, 0.1927, -0.9444, -0.2665, 0.1927, -0.9444, -0.2665, 0.1927, -0.9444, -0.2665, 0.1927, -0.9444, -0.6847, -0.4167, 0.5979, -0.6847, -0.4167, 0.5979, -0.6847, -0.4167, 0.5979, -0.6847, -0.4167, 0.5979, 0.8999, 0.1927, 0.3913, 0.8999, 0.1927, 0.3913, 0.8999, 0.1927, 0.3913, 0.8999, 0.1927, 0.3913, -0.2439, 0.6765, -0.6949, -0.2439, 0.6765, -0.6949, -0.2439, 0.6765, -0.6949, -0.2439, 0.6765, -0.6949, -0.7154, 0.313, 0.6247, -0.7154, 0.313, 0.6247, -0.7154, 0.313, 0.6247, -0.7154, 0.313, 0.6247, 0.6557, 0.6765, 0.3353, 0.6557, 0.6765, 0.3353, 0.6557, 0.6765, 0.3353, 0.6557, 0.6765, 0.3353, -0.07239, 0.9954, 0.06321, -0.07239, 0.9954, 0.06321, -0.07239, 0.9954, 0.06321, 0.393, 0.07523, 0.9164, 0.393, 0.07523, 0.9164, 0.393, 0.07523, 0.9164, 0.393, 0.07523, 0.9164, -0.96, -0.2794, -0.01919, -0.96, -0.2794, -0.01919, -0.96, -0.2794, -0.01919, -0.96, -0.2794, -0.01919, 0.4293, 0.07523, -0.9, 0.4293, 0.07523, -0.9, 0.4293, 0.07523, -0.9, 0.4293, 0.07523, -0.9, 0.5796, -0.03776, -0.814, 0.5796, -0.03776, -0.814, 0.5796, -0.03776, -0.814, 0.5796, -0.03776, -0.814, 0.4954, -0.1172, -0.8607, 0.4954, -0.1172, -0.8607, 0.4954, -0.1172, -0.8607, 0.4954, -0.1172, -0.8607, 0.417, 0.01202, -0.9088, 0.417, 0.01202, -0.9088, 0.417, 0.01202, -0.9088, 0.417, 0.01202, -0.9088, -0.997, 0.0742, -0.01993, -0.997, 0.0742, -0.01993, -0.997, 0.0742, -0.01993, -0.997, 0.0742, -0.01993, -0.9671, 0.2535, -0.01933, -0.9671, 0.2535, -0.01933, -0.9671, 0.2535, -0.01933, -0.9671, 0.2535, -0.01933, -0.9996, -0.01887, -0.01998, -0.9996, -0.01887, -0.01998, -0.9996, -0.01887, -0.01998, -0.9996, -0.01887, -0.01998, 0.5466, -0.03776, 0.8365, 0.5466, -0.03776, 0.8365, 0.5466, -0.03776, 0.8365, 0.5466, -0.03776, 0.8365, 0.3803, 0.01202, 0.9248, 0.3803, 0.01202, 0.9248, 0.3803, 0.01202, 0.9248, 0.3803, 0.01202, 0.9248, 0.01998, -2.847e-07, -0.9998, 0.01998, -2.87e-07, -0.9998, 0.01998, -8.729e-07, -0.9998, 0.4606, -0.1172, 0.8798, 0.4606, -0.1172, 0.8798, 0.4606, -0.1172, 0.8798, 0.4606, -0.1172, 0.8798, 0.01998, -2.847e-07, -0.9998, 0.01998, 2.068e-07, -0.9998, 0.01998, -2.87e-07, -0.9998, 0.4679, -0.1598, -0.8692, 0.4679, -0.1598, -0.8692, 0.4679, -0.1598, -0.8692, 0.4679, -0.1598, -0.8692, -0.737, -0.6758, -0.01473, -0.737, -0.6758, -0.01473, -0.737, -0.6758, -0.01473, -0.737, -0.6758, -0.01473, 0.4328, -0.1598, 0.8872, 0.4328, -0.1598, 0.8872, 0.4328, -0.1598, 0.8872, 0.4328, -0.1598, 0.8872, 0.4381, 0.1927, -0.878, 0.4381, 0.1927, -0.878, 0.4381, 0.1927, -0.878, 0.4381, 0.1927, -0.878, -0.9088, -0.4167, -0.01816, -0.9088, -0.4167, -0.01816, -0.9088, -0.4167, -0.01816, -0.9088, -0.4167, -0.01816, 0.4026, 0.1927, 0.8948, 0.4026, 0.1927, 0.8948, 0.4026, 0.1927, 0.8948, 0.4026, 0.1927, 0.8948, 0.2869, 0.6765, -0.6782, 0.2869, 0.6765, -0.6782, 0.2869, 0.6765, -0.6782, 0.2869, 0.6765, -0.6782, -0.9496, 0.313, -0.01898, -0.9496, 0.313, -0.01898, -0.9496, 0.313, -0.01898, -0.9496, 0.313, -0.01898, 0.2596, 0.6765, 0.6892, 0.2596, 0.6765, 0.6892, 0.2596, 0.6765, 0.6892, 0.2596, 0.6765, 0.6892, -0.09608, 0.9954, -0.001919, -0.09608, 0.9954, -0.001919, -0.09608, 0.9954, -0.001919, -0.4318, 0.07523, 0.8988, -0.4318, 0.07523, 0.8988, -0.4318, 0.07523, 0.8988, -0.4318, 0.07523, 0.8988, -0.617, -0.2794, -0.7357, -0.617, -0.2794, -0.7357, -0.617, -0.2794, -0.7357, -0.617, -0.2794, -0.7357, 0.9603, 0.07523, -0.2686, 0.9603, 0.07523, -0.2686, 0.9603, 0.07523, -0.2686, 0.9603, 0.07523, -0.2686, 0.9944, -0.03776, -0.09883, 0.9944, -0.03776, -0.09883, 0.9944, -0.03776, -0.09883, 0.9944, -0.03776, -0.09883, 0.9742, -0.1172, -0.193, 0.9742, -0.1172, -0.193, 0.9742, -0.1172, -0.193, 0.9742, -0.1172, -0.193, 0.9588, 0.01202, -0.2837, 0.9588, 0.01202, -0.2837, 0.9588, 0.01202, -0.2837, 0.9588, 0.01202, -0.2837, -0.6408, 0.0742, -0.7641, -0.6408, 0.0742, -0.7641, -0.6408, 0.0742, -0.7641, -0.6408, 0.0742, -0.7641, -0.6216, 0.2535, -0.7412, -0.6216, 0.2535, -0.7412, -0.6216, 0.2535, -0.7412, -0.6216, 0.2535, -0.7412, -0.6425, -0.01887, -0.7661, -0.6425, -0.01887, -0.7661, -0.6425, -0.01887, -0.7661, -0.6425, -0.01887, -0.7661, -0.2705, -0.03776, 0.962, -0.2705, -0.03776, 0.962, -0.2705, -0.03776, 0.962, -0.2705, -0.03776, 0.962, -0.4464, 0.01202, 0.8948, -0.4464, 0.01202, 0.8948, -0.4464, 0.01202, 0.8948, -0.4464, 0.01202, 0.8948, 0.7662, 1.339e-09, -0.6426, 0.7662, 2.185e-09, -0.6426, 0.7662, 2.14e-07, -0.6426, -0.3598, -0.1172, 0.9256, -0.3598, -0.1172, 0.9256, -0.3598, -0.1172, 0.9256, -0.3598, -0.1172, 0.9256, 0.7662, 1.339e-09, -0.6426, 0.7662, -1.764e-07, -0.6426, 0.7662, 2.185e-09, -0.6426, 0.9625, -0.1598, -0.2193, 0.9625, -0.1598, -0.2193, 0.9625, -0.1598, -0.2193, 0.9625, -0.1598, -0.2193, -0.4737, -0.6758, -0.5648, -0.4737, -0.6758, -0.5648, -0.4737, -0.6758, -0.5648, -0.4737, -0.6758, -0.5648, -0.3837, -0.1598, 0.9095, -0.3837, -0.1598, 0.9095, -0.3837, -0.1598, 0.9095, -0.3837, -0.1598, 0.9095, 0.9495, 0.1927, -0.2476, 0.9495, 0.1927, -0.2476, 0.9495, 0.1927, -0.2476, 0.9495, 0.1927, -0.2476, -0.5841, -0.4167, -0.6965, -0.5841, -0.4167, -0.6965, -0.5841, -0.4167, -0.6965, -0.5841, -0.4167, -0.6965, -0.4092, 0.1927, 0.8919, -0.4092, 0.1927, 0.8919, -0.4092, 0.1927, 0.8919, -0.4092, 0.1927, 0.8919, 0.6996, 0.6765, -0.23, 0.6996, 0.6765, -0.23, 0.6996, 0.6765, -0.23, 0.6996, 0.6765, -0.23, -0.6103, 0.313, -0.7277, -0.6103, 0.313, -0.7277, -0.6103, 0.313, -0.7277, -0.6103, 0.313, -0.7277, -0.3484, 0.6765, 0.6488, -0.3484, 0.6765, 0.6488, -0.3484, 0.6765, 0.6488, -0.3484, 0.6765, 0.6488, -0.06175, 0.9954, -0.07363, -0.06175, 0.9954, -0.07363, -0.06175, 0.9954, -0.07363, -0.8429, 0.122, -0.524, -0.8429, 0.122, -0.524, -0.8429, 0.122, -0.524, -0.8429, 0.122, -0.524, 0.0, -0.5745, 0.8185, 0.0, -0.5745, 0.8185, 0.0, -0.5745, 0.8185, 0.0, -0.5745, 0.8185, 0.8761, 0.4363, -0.2052, 0.8761, 0.4363, -0.2052, 0.8761, 0.4363, -0.2052, 0.8761, 0.4363, -0.2052, -0.7342, 0.5189, 0.4378, -0.7342, 0.5189, 0.4378, -0.7342, 0.5189, 0.4378, 0.0, -0.4794, 0.8776, 0.0, -0.4794, 0.8776, 0.0, -0.4794, 0.8776, 0.7965, 0.5092, 0.326, 0.7965, 0.5092, 0.326, 0.7965, 0.5092, 0.326, 0.0, -0.5574, -0.8302, 0.0, -0.5574, -0.8302, 0.0, -0.5574, -0.8302, 0.0, -0.5574, -0.8302, 0.0, 0.03634, -0.9993, 0.0, 0.03634, -0.9993, 0.0, 0.03634, -0.9993, 0.794, -0.2915, 0.5336, 0.794, -0.2915, 0.5336, 0.794, -0.2915, 0.5336, 0.794, -0.2915, 0.5336, -0.7106, 0.6861, 0.1559, -0.7106, 0.6861, 0.1559, -0.7106, 0.6861, 0.1559, -0.7106, 0.6861, 0.1559, 0.1425, 0.4846, -0.863, 0.1425, 0.4846, -0.863, 0.1425, 0.4846, -0.863, 0.1425, 0.4846, -0.863, 0.7832, 0.5766, 0.2328, 0.7832, 0.5766, 0.2328, 0.7832, 0.5766, 0.2328, -0.5655, 0.8242, 0.02954, -0.5655, 0.8242, 0.02954, -0.5655, 0.8242, 0.02954, -0.8094, -0.5677, 0.1504, -0.8094, -0.5677, 0.1504, -0.8094, -0.5677, 0.1504, -0.8094, -0.5677, 0.1504, 0.5939, -0.004053, 0.8045, 0.5939, -0.004053, 0.8045, 0.5939, -0.004053, 0.8045, 0.5939, -0.004053, 0.8045, 0.4395, 0.4916, 0.7518, 0.4395, 0.4916, 0.7518, 0.4395, 0.4916, 0.7518, -0.9478, 0.2659, 0.1761, -0.9478, 0.2659, 0.1761, -0.9478, 0.2659, 0.1761, 0.02282, 0.7743, -0.6324, 0.02282, 0.7743, -0.6324, 0.02282, 0.7743, -0.6324])] * 3)])

# ---- objects
ob_poppy_1 = bpy.data.objects.new('Poppy_1', me_poppy_2_001)

# ---- transforms, parenting, visibility, modifiers, constraints
ob_poppy_1.location = (0.0, 0.0, 0.0)
ob_poppy_1.rotation_euler = (1.571, -0.0, 0.0)
ob_poppy_1.color = (0.8, 0.8, 0.8, 1.0)
ob_poppy_1.lineart.crease_threshold = 0.0

# ---- collection membership
col_collection_1.objects.link(ob_poppy_1)

# ---- scene / render settings (as saved in the file)
scene.frame_start = 1; scene.frame_end = 250; scene.frame_set(158)
scene.render.engine = 'BLENDER_EEVEE_NEXT'
scene.render.resolution_percentage = 50
scene.render.dither_intensity = 0.0
scene.render.use_bake_selected_to_active = True
scene.cycles.use_denoising = False
scene.cycles.samples = 128
scene.cycles.sampling_pattern = 'TABULATED_SOBOL'
scene.cycles.use_adaptive_sampling = False
scene.cycles.use_light_tree = False
scene.cycles.blur_glossy = 0.0
scene.cycles.sample_clamp_indirect = 0.0
scene.view_settings.view_transform = 'Standard'
bpy.context.view_layer.update()

# ---- added for rendering (the .blend has no active camera and no usable light): camera, sun
cam_auto = bpy.data.cameras.new('AutoCamera')
cam_auto.lens = 50.0
cam_auto.sensor_width = 36.0
cam_auto.clip_end = 1000.0
ob_auto_camera = bpy.data.objects.new('AutoCamera', cam_auto)
scene.collection.objects.link(ob_auto_camera)
ob_auto_camera.location = (1.62383, -1.84946, 1.6465)
ob_auto_camera.rotation_euler = (1.09748, -7.21219e-08, 0.694738)
scene.camera = ob_auto_camera
light_auto_sun = bpy.data.lights.new('AutoSun', 'SUN')
light_auto_sun.energy = 3.0
light_auto_sun.angle = 0.0523599
ob_auto_sun = bpy.data.objects.new('AutoSun', light_auto_sun)
scene.collection.objects.link(ob_auto_sun)
ob_auto_sun.rotation_euler = (0.872665, 0.174533, 0.523599)
bpy.context.view_layer.update()
